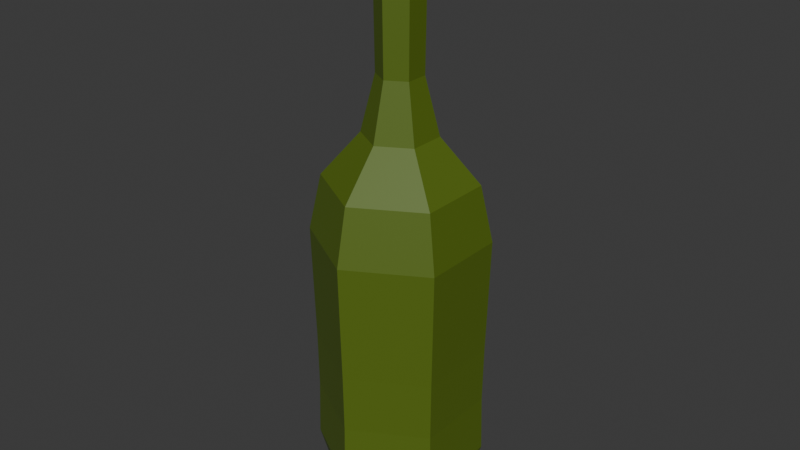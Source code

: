 # Source: bottle.blend  (saved by Blender 4.4.32; exported with 4.5.12 LTS)
import bpy
from mathutils import Matrix  # noqa: F401  (used for matrix-valued properties, if any)

bpy.ops.wm.read_factory_settings(use_empty=True)
scene = bpy.context.scene
scene.name = 'Scene'

# ---- collections
col_collection = bpy.data.collections.new('Collection'); scene.collection.children.link(col_collection)

# ---- materials (node trees are filled in below, after node groups)
mat_material_1 = bpy.data.materials.new('Material_1')
mat_material_0 = bpy.data.materials.new('Material_0')
mat_material_0.surface_render_method = 'BLENDED'
mat_material_0.blend_method = 'BLEND'
mat_material_2 = bpy.data.materials.new('Material_2')

# ---- material node trees
mat_material_1.use_nodes = True; mat_material_1.node_tree.nodes.clear()
_N = mat_material_1.node_tree.nodes; _L = mat_material_1.node_tree.links
n0 = _N.new('ShaderNodeBsdfPrincipled'); n0.name = 'Principled BSDF'; n0.location = (10, 300)
n0.inputs[2].default_value = 0.5961
n1 = _N.new('ShaderNodeOutputMaterial'); n1.name = 'Material Output'; n1.location = (300, 300)
n2 = _N.new('ShaderNodeVertexColor'); n2.name = 'Color Attribute'; n2.location = (-450, -30)
_L.new(n0.outputs[0], n1.inputs[0])
_L.new(n2.outputs[0], n0.inputs[0])
n1.is_active_output = True
mat_material_0.use_nodes = True; mat_material_0.node_tree.nodes.clear()
_N = mat_material_0.node_tree.nodes; _L = mat_material_0.node_tree.links
n0 = _N.new('ShaderNodeBsdfPrincipled'); n0.name = 'Principled BSDF'; n0.location = (10, 300)
n0.inputs[2].default_value = 0.5961
n1 = _N.new('ShaderNodeOutputMaterial'); n1.name = 'Material Output'; n1.location = (300, 300)
n2 = _N.new('ShaderNodeVertexColor'); n2.name = 'Color Attribute'; n2.location = (-450, -30)
_L.new(n0.outputs[0], n1.inputs[0])
_L.new(n2.outputs[0], n0.inputs[0])
_L.new(n2.outputs[1], n0.inputs[4])
n1.is_active_output = True
mat_material_2.use_nodes = True; mat_material_2.node_tree.nodes.clear()
_N = mat_material_2.node_tree.nodes; _L = mat_material_2.node_tree.links
n0 = _N.new('ShaderNodeBsdfPrincipled'); n0.name = 'Principled BSDF'; n0.location = (10, 300)
n0.inputs[2].default_value = 0.5961
n1 = _N.new('ShaderNodeOutputMaterial'); n1.name = 'Material Output'; n1.location = (300, 300)
n2 = _N.new('ShaderNodeVertexColor'); n2.name = 'Color Attribute'; n2.location = (-450, -30)
_L.new(n0.outputs[0], n1.inputs[0])
_L.new(n2.outputs[0], n0.inputs[0])
n1.is_active_output = True

# ---- world
world_world = bpy.data.worlds.new('World'); scene.world = world_world
world_world.use_nodes = True; world_world.node_tree.nodes.clear()
_N = world_world.node_tree.nodes; _L = world_world.node_tree.links
n0 = _N.new('ShaderNodeOutputWorld'); n0.name = 'World Output'; n0.location = (300, 300)
n1 = _N.new('ShaderNodeBackground'); n1.name = 'Background'; n1.location = (10, 300)
n1.inputs[0].default_value = (0.05088, 0.05088, 0.05088, 1.0)
_L.new(n1.outputs[0], n0.inputs[0])
n0.is_active_output = True
world_world.color = (0.05088, 0.05088, 0.05088)
world_world.sun_shadow_jitter_overblur = 0.0

# ---- meshes
me_cylinder = bpy.data.meshes.new('Cylinder')
me_cylinder.from_pydata([(-0.001183, 0.1522, -0.2339), (0.1312, 0.05908, -0.2281), (0.1362, -0.09022, -0.2333), (-0.006201, -0.1606, -0.236), (-0.1417, -0.0761, -0.2278), (-0.1433, 0.06057, -0.2228), (-2.235e-08, 0.1788, -4.47e-08), (0.1548, 0.08939, -4.47e-08), (0.1548, -0.08939, -4.47e-08), (-2.235e-08, -0.1788, -4.47e-08), (-0.1548, -0.08939, -4.47e-08), (-0.1548, 0.08939, -4.47e-08), (-2.235e-08, 0.1788, 0.24), (0.1577, 0.09738, 0.2568), (0.1597, -0.07541, 0.2693), (-0.004451, -0.1836, 0.2361), (-0.1533, -0.1045, 0.2269), (-0.1576, 0.08831, 0.2395), (-0.001183, 0.1522, -0.2339), (-2.235e-08, 0.1788, -4.47e-08), (-2.235e-08, 0.1788, 0.24), (-0.009102, 0.09383, -0.227), (0.08206, 0.03218, -0.2243), (0.08719, -0.06528, -0.2288), (-0.01039, -0.1072, -0.2317), (-0.102, -0.05416, -0.2241), (-0.1032, 0.03589, -0.2187), (-0.01661, -0.009585, -0.2211), (-0.001183, 0.1522, -0.2339), (0.1312, 0.05908, -0.2281), (0.1362, -0.09022, -0.2333), (-0.006201, -0.1606, -0.236), (-0.1417, -0.0761, -0.2278), (-0.1433, 0.06057, -0.2228), (0.0002428, 0.1252, 0.2402), (0.1131, 0.07689, 0.2699), (0.1158, -0.04234, 0.283), (-0.003526, -0.1363, 0.2302), (-0.1078, -0.08852, 0.2119), (-0.1105, 0.05105, 0.2238), (0.006276, -0.006782, 0.2379), (-2.235e-08, 0.1788, 0.24), (0.1577, 0.09738, 0.2568), (0.1597, -0.07541, 0.2693), (-0.004451, -0.1836, 0.2361), (-0.1533, -0.1045, 0.2269), (-0.1576, 0.08831, 0.2395), (0.0, -0.0246, -0.2425), (-0.0213, -0.0123, -0.2425), (-0.0213, 0.0123, -0.2425), (0.0, 0.0246, -0.2425), (0.0213, 0.0123, -0.2425), (0.0213, -0.0123, -0.2425), (-7.999e-09, -0.1649, -0.2572), (-0.1428, -0.08245, -0.2572), (-0.1428, 0.08245, -0.2572), (0.0, 0.1649, -0.2572), (0.1428, 0.08245, -0.2572), (0.1428, -0.08245, -0.2572), (-7.999e-09, -0.2015, -0.1364), (-0.1745, -0.1008, -0.1364), (-0.1745, 0.1008, -0.1364), (0.0, 0.2015, -0.1364), (0.1745, 0.1008, -0.1364), (0.1745, -0.1008, -0.1364), (-7.999e-09, -0.198, 0.004944), (-0.1714, -0.09898, 0.004944), (-0.1714, 0.09898, 0.004944), (0.0, 0.198, 0.004944), (0.1714, 0.09898, 0.004944), (0.1714, -0.09898, 0.004944), (-7.999e-09, -0.1998, 0.1463), (-0.173, -0.09988, 0.1463), (-0.173, 0.09988, 0.1463), (0.0, 0.1998, 0.1463), (0.173, 0.09988, 0.1463), (0.173, -0.09988, 0.1463), (-7.999e-09, -0.2037, 0.2876), (-0.1764, -0.1018, 0.2876), (-0.1764, 0.1018, 0.2876), (0.0, 0.2037, 0.2876), (0.1764, 0.1018, 0.2876), (0.1764, -0.1018, 0.2876), (-7.999e-09, -0.2075, 0.429), (-0.1797, -0.1038, 0.429), (-0.1797, 0.1038, 0.429), (0.0, 0.2075, 0.429), (0.1797, 0.1038, 0.429), (0.1797, -0.1038, 0.429), (-7.999e-09, -0.1782, 0.5652), (-0.1543, -0.0891, 0.5652), (-0.1543, 0.0891, 0.5652), (0.0, 0.1782, 0.5652), (0.1543, 0.0891, 0.5652), (0.1543, -0.0891, 0.5652), (0.0, -0.08675, 0.6725), (-0.07513, -0.04338, 0.6725), (-0.07513, 0.04338, 0.6725), (0.0, 0.08675, 0.6725), (0.07513, 0.04338, 0.6725), (0.07513, -0.04338, 0.6725), (0.0, -0.0533, 0.8075), (-0.04616, -0.02665, 0.8075), (-0.04616, 0.02665, 0.8075), (0.0, 0.0533, 0.8075), (0.04616, 0.02665, 0.8075), (0.04616, -0.02665, 0.8075), (0.0, -0.05495, 0.9489), (-0.04759, -0.02748, 0.9489), (-0.04759, 0.02748, 0.9489), (0.0, 0.05495, 0.9489), (0.04759, 0.02748, 0.9489), (0.04759, -0.02748, 0.9489), (0.0, -0.05624, 1.09), (-0.0487, -0.02812, 1.09), (-0.0487, 0.02812, 1.09), (0.0, 0.05624, 1.09), (0.0487, 0.02812, 1.09), (0.0487, -0.02812, 1.09), (0.0, -0.08453, 1.127), (-0.07321, -0.04227, 1.127), (-0.07321, 0.04227, 1.127), (0.0, 0.08453, 1.127), (0.07321, 0.04227, 1.127), (0.07321, -0.04227, 1.127), (0.0, -0.0246, -0.2425), (-7.999e-09, -0.1649, -0.2572), (-7.999e-09, -0.2015, -0.1364), (-7.999e-09, -0.198, 0.004944), (-7.999e-09, -0.1998, 0.1463), (-7.999e-09, -0.2037, 0.2876), (-7.999e-09, -0.2075, 0.429), (-7.999e-09, -0.1782, 0.5652), (0.0, -0.08675, 0.6725), (0.0, -0.0533, 0.8075), (0.0, -0.05495, 0.9489), (0.0, -0.05624, 1.09), (0.0, -0.08453, 1.127), (0.0, -0.01722, -0.2425), (-0.01491, -0.00861, -0.2425), (-0.01491, 0.00861, -0.2425), (0.0, 0.01722, -0.2425), (0.01491, 0.00861, -0.2425), (0.01491, -0.00861, -0.2425), (0.0, -5.541e-09, -0.2425), (0.0, -0.0246, -0.2425), (-0.0213, -0.0123, -0.2425), (-0.0213, 0.0123, -0.2425), (0.0, 0.0246, -0.2425), (0.0213, 0.0123, -0.2425), (0.0213, -0.0123, -0.2425), (0.0, -0.05917, 1.127), (-0.05125, -0.02959, 1.127), (-0.05125, 0.02959, 1.127), (0.0, 0.05917, 1.127), (0.05125, 0.02959, 1.127), (0.05125, -0.02959, 1.127), (0.0, 1.246e-08, 1.127), (0.0, -0.08453, 1.127), (-0.07321, -0.04227, 1.127), (-0.07321, 0.04227, 1.127), (0.0, 0.08453, 1.127), (0.07321, 0.04227, 1.127), (0.07321, -0.04227, 1.127), (0.001757, 0.02579, 1.066), (0.02409, 0.01289, 1.066), (0.02409, -0.01289, 1.066), (0.001757, -0.02579, 1.066), (-0.02058, -0.01289, 1.066), (-0.02058, 0.01289, 1.066), (0.001757, 0.03631, 1.115), (0.0332, 0.01816, 1.115), (0.0332, -0.01816, 1.115), (0.001757, -0.03631, 1.115), (-0.02969, -0.01816, 1.115), (-0.02969, 0.01816, 1.115), (0.001757, 0.04683, 1.165), (0.04232, 0.02342, 1.165), (0.04232, -0.02342, 1.165), (0.001757, -0.04683, 1.165), (-0.0388, -0.02342, 1.165), (-0.0388, 0.02342, 1.165), (0.001757, 0.02579, 1.066), (0.001757, 0.03631, 1.115), (0.001757, 0.04683, 1.165), (0.001757, 0.01805, 1.066), (0.01739, 0.009026, 1.066), (0.01739, -0.009026, 1.066), (0.001757, -0.01805, 1.066), (-0.01388, -0.009026, 1.066), (-0.01388, 0.009026, 1.066), (0.001757, 0.0, 1.066), (0.001757, 0.02579, 1.066), (0.02409, 0.01289, 1.066), (0.02409, -0.01289, 1.066), (0.001757, -0.02579, 1.066), (-0.02058, -0.01289, 1.066), (-0.02058, 0.01289, 1.066), (0.001757, 0.03278, 1.165), (0.03015, 0.01639, 1.165), (0.03015, -0.01639, 1.165), (0.001757, -0.03278, 1.165), (-0.02663, -0.01639, 1.165), (-0.02663, 0.01639, 1.165), (0.001757, 0.0, 1.165), (0.001757, 0.04683, 1.165), (0.04232, 0.02342, 1.165), (0.04232, -0.02342, 1.165), (0.001757, -0.04683, 1.165), (-0.0388, -0.02342, 1.165), (-0.0388, 0.02342, 1.165)], [], [(0, 6, 7), (0, 7, 1), (1, 7, 8), (1, 8, 2), (2, 8, 9), (2, 9, 3), (3, 9, 10), (3, 10, 4), (4, 10, 11), (4, 11, 5), (5, 11, 19), (5, 19, 18), (6, 12, 13), (6, 13, 7), (7, 13, 14), (7, 14, 8), (8, 14, 15), (8, 15, 9), (9, 15, 16), (9, 16, 10), (10, 16, 17), (10, 17, 11), (11, 17, 20), (11, 20, 19), (22, 21, 28), (22, 28, 29), (23, 22, 29), (23, 29, 30), (24, 23, 30), (24, 30, 31), (25, 24, 31), (25, 31, 32), (26, 25, 32), (26, 32, 33), (21, 26, 33), (21, 33, 28), (22, 23, 27), (22, 27, 21), (24, 25, 27), (24, 27, 23), (26, 21, 27), (26, 27, 25), (41, 34, 35), (41, 35, 42), (42, 35, 36), (42, 36, 43), (43, 36, 37), (43, 37, 44), (44, 37, 38), (44, 38, 45), (45, 38, 39), (45, 39, 46), (46, 39, 34), (46, 34, 41), (40, 36, 35), (40, 35, 34), (37, 36, 40), (37, 40, 38), (40, 34, 39), (40, 39, 38), (47, 53, 54), (47, 54, 48), (48, 54, 55), (48, 55, 49), (49, 55, 56), (49, 56, 50), (50, 56, 57), (50, 57, 51), (51, 57, 58), (51, 58, 52), (52, 58, 126), (52, 126, 125), (53, 59, 60), (53, 60, 54), (54, 60, 61), (54, 61, 55), (55, 61, 62), (55, 62, 56), (56, 62, 63), (56, 63, 57), (57, 63, 64), (57, 64, 58), (58, 64, 127), (58, 127, 126), (59, 65, 66), (59, 66, 60), (60, 66, 67), (60, 67, 61), (61, 67, 68), (61, 68, 62), (62, 68, 69), (62, 69, 63), (63, 69, 70), (63, 70, 64), (64, 70, 128), (64, 128, 127), (65, 71, 72), (65, 72, 66), (66, 72, 73), (66, 73, 67), (67, 73, 74), (67, 74, 68), (68, 74, 75), (68, 75, 69), (69, 75, 76), (69, 76, 70), (70, 76, 129), (70, 129, 128), (71, 77, 78), (71, 78, 72), (72, 78, 79), (72, 79, 73), (73, 79, 80), (73, 80, 74), (74, 80, 81), (74, 81, 75), (75, 81, 82), (75, 82, 76), (76, 82, 130), (76, 130, 129), (77, 83, 84), (77, 84, 78), (78, 84, 85), (78, 85, 79), (79, 85, 86), (79, 86, 80), (80, 86, 87), (80, 87, 81), (81, 87, 88), (81, 88, 82), (82, 88, 131), (82, 131, 130), (83, 89, 90), (83, 90, 84), (84, 90, 91), (84, 91, 85), (85, 91, 92), (85, 92, 86), (86, 92, 93), (86, 93, 87), (87, 93, 94), (87, 94, 88), (88, 94, 132), (88, 132, 131), (89, 95, 96), (89, 96, 90), (90, 96, 97), (90, 97, 91), (91, 97, 98), (91, 98, 92), (92, 98, 99), (92, 99, 93), (93, 99, 100), (93, 100, 94), (94, 100, 133), (94, 133, 132), (95, 101, 102), (95, 102, 96), (96, 102, 103), (96, 103, 97), (97, 103, 104), (97, 104, 98), (98, 104, 105), (98, 105, 99), (99, 105, 106), (99, 106, 100), (100, 106, 134), (100, 134, 133), (101, 107, 108), (101, 108, 102), (102, 108, 109), (102, 109, 103), (103, 109, 110), (103, 110, 104), (104, 110, 111), (104, 111, 105), (105, 111, 112), (105, 112, 106), (106, 112, 135), (106, 135, 134), (107, 113, 114), (107, 114, 108), (108, 114, 115), (108, 115, 109), (109, 115, 116), (109, 116, 110), (110, 116, 117), (110, 117, 111), (111, 117, 118), (111, 118, 112), (112, 118, 136), (112, 136, 135), (113, 119, 120), (113, 120, 114), (114, 120, 121), (114, 121, 115), (115, 121, 122), (115, 122, 116), (116, 122, 123), (116, 123, 117), (117, 123, 124), (117, 124, 118), (118, 124, 137), (118, 137, 136), (139, 138, 145), (139, 145, 146), (140, 139, 146), (140, 146, 147), (141, 140, 147), (141, 147, 148), (142, 141, 148), (142, 148, 149), (143, 142, 149), (143, 149, 150), (138, 143, 150), (138, 150, 145), (139, 140, 144), (139, 144, 138), (141, 142, 144), (141, 144, 140), (143, 138, 144), (143, 144, 142), (158, 151, 152), (158, 152, 159), (159, 152, 153), (159, 153, 160), (160, 153, 154), (160, 154, 161), (161, 154, 155), (161, 155, 162), (162, 155, 156), (162, 156, 163), (163, 156, 151), (163, 151, 158), (157, 153, 152), (157, 152, 151), (154, 153, 157), (154, 157, 155), (157, 151, 156), (157, 156, 155), (164, 170, 171), (164, 171, 165), (165, 171, 172), (165, 172, 166), (166, 172, 173), (166, 173, 167), (167, 173, 174), (167, 174, 168), (168, 174, 175), (168, 175, 169), (169, 175, 183), (169, 183, 182), (170, 176, 177), (170, 177, 171), (171, 177, 178), (171, 178, 172), (172, 178, 179), (172, 179, 173), (173, 179, 180), (173, 180, 174), (174, 180, 181), (174, 181, 175), (175, 181, 184), (175, 184, 183), (186, 185, 192), (186, 192, 193), (187, 186, 193), (187, 193, 194), (188, 187, 194), (188, 194, 195), (189, 188, 195), (189, 195, 196), (190, 189, 196), (190, 196, 197), (185, 190, 197), (185, 197, 192), (186, 187, 191), (186, 191, 185), (188, 189, 191), (188, 191, 187), (190, 185, 191), (190, 191, 189), (205, 198, 199), (205, 199, 206), (206, 199, 200), (206, 200, 207), (207, 200, 201), (207, 201, 208), (208, 201, 202), (208, 202, 209), (209, 202, 203), (209, 203, 210), (210, 203, 198), (210, 198, 205), (204, 200, 199), (204, 199, 198), (201, 200, 204), (201, 204, 202), (204, 198, 203), (204, 203, 202)])
me_cylinder.polygons.foreach_set('material_index', [0, 0, 0, 0, 0, 0, 0, 0, 0, 0, 0, 0, 0, 0, 0, 0, 0, 0, 0, 0, 0, 0, 0, 0, 0, 0, 0, 0, 0, 0, 0, 0, 0, 0, 0, 0, 0, 0, 0, 0, 0, 0, 0, 0, 0, 0, 0, 0, 0, 0, 0, 0, 0, 0, 0, 0, 0, 0, 0, 0, 1, 1, 1, 1, 1, 1, 1, 1, 1, 1, 1, 1, 1, 1, 1, 1, 1, 1, 1, 1, 1, 1, 1, 1, 1, 1, 1, 1, 1, 1, 1, 1, 1, 1, 1, 1, 1, 1, 1, 1, 1, 1, 1, 1, 1, 1, 1, 1, 1, 1, 1, 1, 1, 1, 1, 1, 1, 1, 1, 1, 1, 1, 1, 1, 1, 1, 1, 1, 1, 1, 1, 1, 1, 1, 1, 1, 1, 1, 1, 1, 1, 1, 1, 1, 1, 1, 1, 1, 1, 1, 1, 1, 1, 1, 1, 1, 1, 1, 1, 1, 1, 1, 1, 1, 1, 1, 1, 1, 1, 1, 1, 1, 1, 1, 1, 1, 1, 1, 1, 1, 1, 1, 1, 1, 1, 1, 1, 1, 1, 1, 1, 1, 1, 1, 1, 1, 1, 1, 1, 1, 1, 1, 1, 1, 1, 1, 1, 1, 1, 1, 1, 1, 1, 1, 1, 1, 1, 1, 1, 1, 1, 1, 1, 1, 1, 1, 1, 1, 1, 1, 1, 1, 1, 1, 1, 1, 1, 1, 1, 1, 2, 2, 2, 2, 2, 2, 2, 2, 2, 2, 2, 2, 2, 2, 2, 2, 2, 2, 2, 2, 2, 2, 2, 2, 2, 2, 2, 2, 2, 2, 2, 2, 2, 2, 2, 2, 2, 2, 2, 2, 2, 2, 2, 2, 2, 2, 2, 2, 2, 2, 2, 2, 2, 2, 2, 2, 2, 2, 2, 2])
_uv = me_cylinder.uv_layers.new(name='UVMap')
_uv.uv.foreach_set('vector', [1.0, 0.5, 1.0, 0.75, 0.8333, 0.75, 1.0, 0.5, 0.8333, 0.75, 0.8333, 0.5, 0.8333, 0.5, 0.8333, 0.75, 0.6667, 0.75, 0.8333, 0.5, 0.6667, 0.75, 0.6667, 0.5, 0.6667, 0.5, 0.6667, 0.75, 0.5, 0.75, 0.6667, 0.5, 0.5, 0.75, 0.5, 0.5, 0.5, 0.5, 0.5, 0.75, 0.3333, 0.75, 0.5, 0.5, 0.3333, 0.75, 0.3333, 0.5, 0.3333, 0.5, 0.3333, 0.75, 0.1667, 0.75, 0.3333, 0.5, 0.1667, 0.75, 0.1667, 0.5, 0.1667, 0.5, 0.1667, 0.75, 0.0, 0.75, 0.1667, 0.5, 0.0, 0.75, 0.0, 0.5, 1.0, 0.75, 1.0, 1.0, 0.8333, 1.0, 1.0, 0.75, 0.8333, 1.0, 0.8333, 0.75, 0.8333, 0.75, 0.8333, 1.0, 0.6667, 1.0, 0.8333, 0.75, 0.6667, 1.0, 0.6667, 0.75, 0.6667, 0.75, 0.6667, 1.0, 0.5, 1.0, 0.6667, 0.75, 0.5, 1.0, 0.5, 0.75, 0.5, 0.75, 0.5, 1.0, 0.3333, 1.0, 0.5, 0.75, 0.3333, 1.0, 0.3333, 0.75, 0.3333, 0.75, 0.3333, 1.0, 0.1667, 1.0, 0.3333, 0.75, 0.1667, 1.0, 0.1667, 0.75, 0.1667, 0.75, 0.1667, 1.0, 0.0, 1.0, 0.1667, 0.75, 0.0, 1.0, 0.0, 0.75, 0.3985, 0.1643, 0.25, 0.0785, 0.25, 0.005, 0.3985, 0.1643, 0.25, 0.005, 0.4622, 0.1275, 0.3985, 0.3357, 0.3985, 0.1643, 0.4622, 0.1275, 0.3985, 0.3357, 0.4622, 0.1275, 0.4622, 0.3725, 0.25, 0.4215, 0.3985, 0.3357, 0.4622, 0.3725, 0.25, 0.4215, 0.4622, 0.3725, 0.25, 0.495, 0.1015, 0.3357, 0.25, 0.4215, 0.25, 0.495, 0.1015, 0.3357, 0.25, 0.495, 0.03782, 0.3725, 0.1015, 0.1643, 0.1015, 0.3357, 0.03782, 0.3725, 0.1015, 0.1643, 0.03782, 0.3725, 0.03782, 0.1275, 0.25, 0.0785, 0.1015, 0.1643, 0.03782, 0.1275, 0.25, 0.0785, 0.03782, 0.1275, 0.25, 0.005, 0.3985, 0.1643, 0.3985, 0.3357, 0.25, 0.25, 0.3985, 0.1643, 0.25, 0.25, 0.25, 0.0785, 0.25, 0.4215, 0.1015, 0.3357, 0.25, 0.25, 0.25, 0.4215, 0.25, 0.25, 0.3985, 0.3357, 0.1015, 0.1643, 0.25, 0.0785, 0.25, 0.25, 0.1015, 0.1643, 0.25, 0.25, 0.1015, 0.3357, 0.75, 0.495, 0.75, 0.4215, 0.8985, 0.3357, 0.75, 0.495, 0.8985, 0.3357, 0.9622, 0.3725, 0.9622, 0.3725, 0.8985, 0.3357, 0.8985, 0.1643, 0.9622, 0.3725, 0.8985, 0.1643, 0.9622, 0.1275, 0.9622, 0.1275, 0.8985, 0.1643, 0.75, 0.0785, 0.9622, 0.1275, 0.75, 0.0785, 0.75, 0.005, 0.75, 0.005, 0.75, 0.0785, 0.6015, 0.1643, 0.75, 0.005, 0.6015, 0.1643, 0.5378, 0.1275, 0.5378, 0.1275, 0.6015, 0.1643, 0.6015, 0.3357, 0.5378, 0.1275, 0.6015, 0.3357, 0.5378, 0.3725, 0.5378, 0.3725, 0.6015, 0.3357, 0.75, 0.4215, 0.5378, 0.3725, 0.75, 0.4215, 0.75, 0.495, 0.75, 0.25, 0.8985, 0.1643, 0.8985, 0.3357, 0.75, 0.25, 0.8985, 0.3357, 0.75, 0.4215, 0.75, 0.0785, 0.8985, 0.1643, 0.75, 0.25, 0.75, 0.0785, 0.75, 0.25, 0.6015, 0.1643, 0.75, 0.25, 0.75, 0.4215, 0.6015, 0.3357, 0.75, 0.25, 0.6015, 0.3357, 0.6015, 0.1643, 1.0, 0.5, 1.0, 0.5417, 0.8333, 0.5417, 1.0, 0.5, 0.8333, 0.5417, 0.8333, 0.5, 0.8333, 0.5, 0.8333, 0.5417, 0.6667, 0.5417, 0.8333, 0.5, 0.6667, 0.5417, 0.6667, 0.5, 0.6667, 0.5, 0.6667, 0.5417, 0.5, 0.5417, 0.6667, 0.5, 0.5, 0.5417, 0.5, 0.5, 0.5, 0.5, 0.5, 0.5417, 0.3333, 0.5417, 0.5, 0.5, 0.3333, 0.5417, 0.3333, 0.5, 0.3333, 0.5, 0.3333, 0.5417, 0.1667, 0.5417, 0.3333, 0.5, 0.1667, 0.5417, 0.1667, 0.5, 0.1667, 0.5, 0.1667, 0.5417, 0.0, 0.5417, 0.1667, 0.5, 0.0, 0.5417, 0.0, 0.5, 1.0, 0.5417, 1.0, 0.5833, 0.8333, 0.5833, 1.0, 0.5417, 0.8333, 0.5833, 0.8333, 0.5417, 0.8333, 0.5417, 0.8333, 0.5833, 0.6667, 0.5833, 0.8333, 0.5417, 0.6667, 0.5833, 0.6667, 0.5417, 0.6667, 0.5417, 0.6667, 0.5833, 0.5, 0.5833, 0.6667, 0.5417, 0.5, 0.5833, 0.5, 0.5417, 0.5, 0.5417, 0.5, 0.5833, 0.3333, 0.5833, 0.5, 0.5417, 0.3333, 0.5833, 0.3333, 0.5417, 0.3333, 0.5417, 0.3333, 0.5833, 0.1667, 0.5833, 0.3333, 0.5417, 0.1667, 0.5833, 0.1667, 0.5417, 0.1667, 0.5417, 0.1667, 0.5833, 0.0, 0.5833, 0.1667, 0.5417, 0.0, 0.5833, 0.0, 0.5417, 1.0, 0.5833, 1.0, 0.625, 0.8333, 0.625, 1.0, 0.5833, 0.8333, 0.625, 0.8333, 0.5833, 0.8333, 0.5833, 0.8333, 0.625, 0.6667, 0.625, 0.8333, 0.5833, 0.6667, 0.625, 0.6667, 0.5833, 0.6667, 0.5833, 0.6667, 0.625, 0.5, 0.625, 0.6667, 0.5833, 0.5, 0.625, 0.5, 0.5833, 0.5, 0.5833, 0.5, 0.625, 0.3333, 0.625, 0.5, 0.5833, 0.3333, 0.625, 0.3333, 0.5833, 0.3333, 0.5833, 0.3333, 0.625, 0.1667, 0.625, 0.3333, 0.5833, 0.1667, 0.625, 0.1667, 0.5833, 0.1667, 0.5833, 0.1667, 0.625, 0.0, 0.625, 0.1667, 0.5833, 0.0, 0.625, 0.0, 0.5833, 1.0, 0.625, 1.0, 0.6667, 0.8333, 0.6667, 1.0, 0.625, 0.8333, 0.6667, 0.8333, 0.625, 0.8333, 0.625, 0.8333, 0.6667, 0.6667, 0.6667, 0.8333, 0.625, 0.6667, 0.6667, 0.6667, 0.625, 0.6667, 0.625, 0.6667, 0.6667, 0.5, 0.6667, 0.6667, 0.625, 0.5, 0.6667, 0.5, 0.625, 0.5, 0.625, 0.5, 0.6667, 0.3333, 0.6667, 0.5, 0.625, 0.3333, 0.6667, 0.3333, 0.625, 0.3333, 0.625, 0.3333, 0.6667, 0.1667, 0.6667, 0.3333, 0.625, 0.1667, 0.6667, 0.1667, 0.625, 0.1667, 0.625, 0.1667, 0.6667, 0.0, 0.6667, 0.1667, 0.625, 0.0, 0.6667, 0.0, 0.625, 1.0, 0.6667, 1.0, 0.7083, 0.8333, 0.7083, 1.0, 0.6667, 0.8333, 0.7083, 0.8333, 0.6667, 0.8333, 0.6667, 0.8333, 0.7083, 0.6667, 0.7083, 0.8333, 0.6667, 0.6667, 0.7083, 0.6667, 0.6667, 0.6667, 0.6667, 0.6667, 0.7083, 0.5, 0.7083, 0.6667, 0.6667, 0.5, 0.7083, 0.5, 0.6667, 0.5, 0.6667, 0.5, 0.7083, 0.3333, 0.7083, 0.5, 0.6667, 0.3333, 0.7083, 0.3333, 0.6667, 0.3333, 0.6667, 0.3333, 0.7083, 0.1667, 0.7083, 0.3333, 0.6667, 0.1667, 0.7083, 0.1667, 0.6667, 0.1667, 0.6667, 0.1667, 0.7083, 0.0, 0.7083, 0.1667, 0.6667, 0.0, 0.7083, 0.0, 0.6667, 1.0, 0.7083, 1.0, 0.75, 0.8333, 0.75, 1.0, 0.7083, 0.8333, 0.75, 0.8333, 0.7083, 0.8333, 0.7083, 0.8333, 0.75, 0.6667, 0.75, 0.8333, 0.7083, 0.6667, 0.75, 0.6667, 0.7083, 0.6667, 0.7083, 0.6667, 0.75, 0.5, 0.75, 0.6667, 0.7083, 0.5, 0.75, 0.5, 0.7083, 0.5, 0.7083, 0.5, 0.75, 0.3333, 0.75, 0.5, 0.7083, 0.3333, 0.75, 0.3333, 0.7083, 0.3333, 0.7083, 0.3333, 0.75, 0.1667, 0.75, 0.3333, 0.7083, 0.1667, 0.75, 0.1667, 0.7083, 0.1667, 0.7083, 0.1667, 0.75, 0.0, 0.75, 0.1667, 0.7083, 0.0, 0.75, 0.0, 0.7083, 1.0, 0.75, 1.0, 0.7917, 0.8333, 0.7917, 1.0, 0.75, 0.8333, 0.7917, 0.8333, 0.75, 0.8333, 0.75, 0.8333, 0.7917, 0.6667, 0.7917, 0.8333, 0.75, 0.6667, 0.7917, 0.6667, 0.75, 0.6667, 0.75, 0.6667, 0.7917, 0.5, 0.7917, 0.6667, 0.75, 0.5, 0.7917, 0.5, 0.75, 0.5, 0.75, 0.5, 0.7917, 0.3333, 0.7917, 0.5, 0.75, 0.3333, 0.7917, 0.3333, 0.75, 0.3333, 0.75, 0.3333, 0.7917, 0.1667, 0.7917, 0.3333, 0.75, 0.1667, 0.7917, 0.1667, 0.75, 0.1667, 0.75, 0.1667, 0.7917, 0.0, 0.7917, 0.1667, 0.75, 0.0, 0.7917, 0.0, 0.75, 1.0, 0.7917, 1.0, 0.8333, 0.8333, 0.8333, 1.0, 0.7917, 0.8333, 0.8333, 0.8333, 0.7917, 0.8333, 0.7917, 0.8333, 0.8333, 0.6667, 0.8333, 0.8333, 0.7917, 0.6667, 0.8333, 0.6667, 0.7917, 0.6667, 0.7917, 0.6667, 0.8333, 0.5, 0.8333, 0.6667, 0.7917, 0.5, 0.8333, 0.5, 0.7917, 0.5, 0.7917, 0.5, 0.8333, 0.3333, 0.8333, 0.5, 0.7917, 0.3333, 0.8333, 0.3333, 0.7917, 0.3333, 0.7917, 0.3333, 0.8333, 0.1667, 0.8333, 0.3333, 0.7917, 0.1667, 0.8333, 0.1667, 0.7917, 0.1667, 0.7917, 0.1667, 0.8333, 0.0, 0.8333, 0.1667, 0.7917, 0.0, 0.8333, 0.0, 0.7917, 1.0, 0.8333, 1.0, 0.875, 0.8333, 0.875, 1.0, 0.8333, 0.8333, 0.875, 0.8333, 0.8333, 0.8333, 0.8333, 0.8333, 0.875, 0.6667, 0.875, 0.8333, 0.8333, 0.6667, 0.875, 0.6667, 0.8333, 0.6667, 0.8333, 0.6667, 0.875, 0.5, 0.875, 0.6667, 0.8333, 0.5, 0.875, 0.5, 0.8333, 0.5, 0.8333, 0.5, 0.875, 0.3333, 0.875, 0.5, 0.8333, 0.3333, 0.875, 0.3333, 0.8333, 0.3333, 0.8333, 0.3333, 0.875, 0.1667, 0.875, 0.3333, 0.8333, 0.1667, 0.875, 0.1667, 0.8333, 0.1667, 0.8333, 0.1667, 0.875, 0.0, 0.875, 0.1667, 0.8333, 0.0, 0.875, 0.0, 0.8333, 1.0, 0.875, 1.0, 0.9167, 0.8333, 0.9167, 1.0, 0.875, 0.8333, 0.9167, 0.8333, 0.875, 0.8333, 0.875, 0.8333, 0.9167, 0.6667, 0.9167, 0.8333, 0.875, 0.6667, 0.9167, 0.6667, 0.875, 0.6667, 0.875, 0.6667, 0.9167, 0.5, 0.9167, 0.6667, 0.875, 0.5, 0.9167, 0.5, 0.875, 0.5, 0.875, 0.5, 0.9167, 0.3333, 0.9167, 0.5, 0.875, 0.3333, 0.9167, 0.3333, 0.875, 0.3333, 0.875, 0.3333, 0.9167, 0.1667, 0.9167, 0.3333, 0.875, 0.1667, 0.9167, 0.1667, 0.875, 0.1667, 0.875, 0.1667, 0.9167, 0.0, 0.9167, 0.1667, 0.875, 0.0, 0.9167, 0.0, 0.875, 1.0, 0.9167, 1.0, 0.9583, 0.8333, 0.9583, 1.0, 0.9167, 0.8333, 0.9583, 0.8333, 0.9167, 0.8333, 0.9167, 0.8333, 0.9583, 0.6667, 0.9583, 0.8333, 0.9167, 0.6667, 0.9583, 0.6667, 0.9167, 0.6667, 0.9167, 0.6667, 0.9583, 0.5, 0.9583, 0.6667, 0.9167, 0.5, 0.9583, 0.5, 0.9167, 0.5, 0.9167, 0.5, 0.9583, 0.3333, 0.9583, 0.5, 0.9167, 0.3333, 0.9583, 0.3333, 0.9167, 0.3333, 0.9167, 0.3333, 0.9583, 0.1667, 0.9583, 0.3333, 0.9167, 0.1667, 0.9583, 0.1667, 0.9167, 0.1667, 0.9167, 0.1667, 0.9583, 0.0, 0.9583, 0.1667, 0.9167, 0.0, 0.9583, 0.0, 0.9167, 1.0, 0.9583, 1.0, 1.0, 0.8333, 1.0, 1.0, 0.9583, 0.8333, 1.0, 0.8333, 0.9583, 0.8333, 0.9583, 0.8333, 1.0, 0.6667, 1.0, 0.8333, 0.9583, 0.6667, 1.0, 0.6667, 0.9583, 0.6667, 0.9583, 0.6667, 1.0, 0.5, 1.0, 0.6667, 0.9583, 0.5, 1.0, 0.5, 0.9583, 0.5, 0.9583, 0.5, 1.0, 0.3333, 1.0, 0.5, 0.9583, 0.3333, 1.0, 0.3333, 0.9583, 0.3333, 0.9583, 0.3333, 1.0, 0.1667, 1.0, 0.3333, 0.9583, 0.1667, 1.0, 0.1667, 0.9583, 0.1667, 0.9583, 0.1667, 1.0, 0.0, 1.0, 0.1667, 0.9583, 0.0, 1.0, 0.0, 0.9583, 0.3985, 0.1643, 0.25, 0.0785, 0.25, 0.005, 0.3985, 0.1643, 0.25, 0.005, 0.4622, 0.1275, 0.3985, 0.3357, 0.3985, 0.1643, 0.4622, 0.1275, 0.3985, 0.3357, 0.4622, 0.1275, 0.4622, 0.3725, 0.25, 0.4215, 0.3985, 0.3357, 0.4622, 0.3725, 0.25, 0.4215, 0.4622, 0.3725, 0.25, 0.495, 0.1015, 0.3357, 0.25, 0.4215, 0.25, 0.495, 0.1015, 0.3357, 0.25, 0.495, 0.03782, 0.3725, 0.1015, 0.1643, 0.1015, 0.3357, 0.03782, 0.3725, 0.1015, 0.1643, 0.03782, 0.3725, 0.03782, 0.1275, 0.25, 0.0785, 0.1015, 0.1643, 0.03782, 0.1275, 0.25, 0.0785, 0.03782, 0.1275, 0.25, 0.005, 0.3985, 0.1643, 0.3985, 0.3357, 0.25, 0.25, 0.3985, 0.1643, 0.25, 0.25, 0.25, 0.0785, 0.25, 0.4215, 0.1015, 0.3357, 0.25, 0.25, 0.25, 0.4215, 0.25, 0.25, 0.3985, 0.3357, 0.1015, 0.1643, 0.25, 0.0785, 0.25, 0.25, 0.1015, 0.1643, 0.25, 0.25, 0.1015, 0.3357, 0.75, 0.495, 0.75, 0.4215, 0.8985, 0.3357, 0.75, 0.495, 0.8985, 0.3357, 0.9622, 0.3725, 0.9622, 0.3725, 0.8985, 0.3357, 0.8985, 0.1643, 0.9622, 0.3725, 0.8985, 0.1643, 0.9622, 0.1275, 0.9622, 0.1275, 0.8985, 0.1643, 0.75, 0.0785, 0.9622, 0.1275, 0.75, 0.0785, 0.75, 0.005, 0.75, 0.005, 0.75, 0.0785, 0.6015, 0.1643, 0.75, 0.005, 0.6015, 0.1643, 0.5378, 0.1275, 0.5378, 0.1275, 0.6015, 0.1643, 0.6015, 0.3357, 0.5378, 0.1275, 0.6015, 0.3357, 0.5378, 0.3725, 0.5378, 0.3725, 0.6015, 0.3357, 0.75, 0.4215, 0.5378, 0.3725, 0.75, 0.4215, 0.75, 0.495, 0.75, 0.25, 0.8985, 0.1643, 0.8985, 0.3357, 0.75, 0.25, 0.8985, 0.3357, 0.75, 0.4215, 0.75, 0.0785, 0.8985, 0.1643, 0.75, 0.25, 0.75, 0.0785, 0.75, 0.25, 0.6015, 0.1643, 0.75, 0.25, 0.75, 0.4215, 0.6015, 0.3357, 0.75, 0.25, 0.6015, 0.3357, 0.6015, 0.1643, 1.0, 0.5, 1.0, 0.75, 0.8333, 0.75, 1.0, 0.5, 0.8333, 0.75, 0.8333, 0.5, 0.8333, 0.5, 0.8333, 0.75, 0.6667, 0.75, 0.8333, 0.5, 0.6667, 0.75, 0.6667, 0.5, 0.6667, 0.5, 0.6667, 0.75, 0.5, 0.75, 0.6667, 0.5, 0.5, 0.75, 0.5, 0.5, 0.5, 0.5, 0.5, 0.75, 0.3333, 0.75, 0.5, 0.5, 0.3333, 0.75, 0.3333, 0.5, 0.3333, 0.5, 0.3333, 0.75, 0.1667, 0.75, 0.3333, 0.5, 0.1667, 0.75, 0.1667, 0.5, 0.1667, 0.5, 0.1667, 0.75, 0.0, 0.75, 0.1667, 0.5, 0.0, 0.75, 0.0, 0.5, 1.0, 0.75, 1.0, 1.0, 0.8333, 1.0, 1.0, 0.75, 0.8333, 1.0, 0.8333, 0.75, 0.8333, 0.75, 0.8333, 1.0, 0.6667, 1.0, 0.8333, 0.75, 0.6667, 1.0, 0.6667, 0.75, 0.6667, 0.75, 0.6667, 1.0, 0.5, 1.0, 0.6667, 0.75, 0.5, 1.0, 0.5, 0.75, 0.5, 0.75, 0.5, 1.0, 0.3333, 1.0, 0.5, 0.75, 0.3333, 1.0, 0.3333, 0.75, 0.3333, 0.75, 0.3333, 1.0, 0.1667, 1.0, 0.3333, 0.75, 0.1667, 1.0, 0.1667, 0.75, 0.1667, 0.75, 0.1667, 1.0, 0.0, 1.0, 0.1667, 0.75, 0.0, 1.0, 0.0, 0.75, 0.3985, 0.1643, 0.25, 0.0785, 0.25, 0.005, 0.3985, 0.1643, 0.25, 0.005, 0.4622, 0.1275, 0.3985, 0.3357, 0.3985, 0.1643, 0.4622, 0.1275, 0.3985, 0.3357, 0.4622, 0.1275, 0.4622, 0.3725, 0.25, 0.4215, 0.3985, 0.3357, 0.4622, 0.3725, 0.25, 0.4215, 0.4622, 0.3725, 0.25, 0.495, 0.1015, 0.3357, 0.25, 0.4215, 0.25, 0.495, 0.1015, 0.3357, 0.25, 0.495, 0.03782, 0.3725, 0.1015, 0.1643, 0.1015, 0.3357, 0.03782, 0.3725, 0.1015, 0.1643, 0.03782, 0.3725, 0.03782, 0.1275, 0.25, 0.0785, 0.1015, 0.1643, 0.03782, 0.1275, 0.25, 0.0785, 0.03782, 0.1275, 0.25, 0.005, 0.3985, 0.1643, 0.3985, 0.3357, 0.25, 0.25, 0.3985, 0.1643, 0.25, 0.25, 0.25, 0.0785, 0.25, 0.4215, 0.1015, 0.3357, 0.25, 0.25, 0.25, 0.4215, 0.25, 0.25, 0.3985, 0.3357, 0.1015, 0.1643, 0.25, 0.0785, 0.25, 0.25, 0.1015, 0.1643, 0.25, 0.25, 0.1015, 0.3357, 0.75, 0.495, 0.75, 0.4215, 0.8985, 0.3357, 0.75, 0.495, 0.8985, 0.3357, 0.9622, 0.3725, 0.9622, 0.3725, 0.8985, 0.3357, 0.8985, 0.1643, 0.9622, 0.3725, 0.8985, 0.1643, 0.9622, 0.1275, 0.9622, 0.1275, 0.8985, 0.1643, 0.75, 0.0785, 0.9622, 0.1275, 0.75, 0.0785, 0.75, 0.005, 0.75, 0.005, 0.75, 0.0785, 0.6015, 0.1643, 0.75, 0.005, 0.6015, 0.1643, 0.5378, 0.1275, 0.5378, 0.1275, 0.6015, 0.1643, 0.6015, 0.3357, 0.5378, 0.1275, 0.6015, 0.3357, 0.5378, 0.3725, 0.5378, 0.3725, 0.6015, 0.3357, 0.75, 0.4215, 0.5378, 0.3725, 0.75, 0.4215, 0.75, 0.495, 0.75, 0.25, 0.8985, 0.1643, 0.8985, 0.3357, 0.75, 0.25, 0.8985, 0.3357, 0.75, 0.4215, 0.75, 0.0785, 0.8985, 0.1643, 0.75, 0.25, 0.75, 0.0785, 0.75, 0.25, 0.6015, 0.1643, 0.75, 0.25, 0.75, 0.4215, 0.6015, 0.3357, 0.75, 0.25, 0.6015, 0.3357, 0.6015, 0.1643])
_ca = me_cylinder.color_attributes.new('Color', 'BYTE_COLOR', 'CORNER')
_ca.data.foreach_set('color', [0.1981, 0.1384, 0.08866, 1.0, 0.1981, 0.1384, 0.08866, 1.0, 0.1981, 0.1384, 0.08866, 1.0, 0.1981, 0.1384, 0.08866, 1.0, 0.1981, 0.1384, 0.08866, 1.0, 0.1981, 0.1384, 0.08866, 1.0, 0.1981, 0.1384, 0.08866, 1.0, 0.1981, 0.1384, 0.08866, 1.0, 0.1981, 0.1384, 0.08866, 1.0, 0.1981, 0.1384, 0.08866, 1.0, 0.1981, 0.1384, 0.08866, 1.0, 0.1981, 0.1384, 0.08866, 1.0, 0.1981, 0.1384, 0.08866, 1.0, 0.1981, 0.1384, 0.08866, 1.0, 0.1981, 0.1384, 0.08866, 1.0, 0.1981, 0.1384, 0.08866, 1.0, 0.1981, 0.1384, 0.08866, 1.0, 0.1981, 0.1384, 0.08866, 1.0, 0.1981, 0.1384, 0.08866, 1.0, 0.1981, 0.1384, 0.08866, 1.0, 0.1981, 0.1384, 0.08866, 1.0, 0.1981, 0.1384, 0.08866, 1.0, 0.1981, 0.1384, 0.08866, 1.0, 0.1981, 0.1384, 0.08866, 1.0, 0.1981, 0.1384, 0.08866, 1.0, 0.1981, 0.1384, 0.08866, 1.0, 0.1981, 0.1384, 0.08866, 1.0, 0.1981, 0.1384, 0.08866, 1.0, 0.1981, 0.1384, 0.08866, 1.0, 0.1981, 0.1384, 0.08866, 1.0, 0.1981, 0.1384, 0.08866, 1.0, 0.1981, 0.1384, 0.08866, 1.0, 0.1981, 0.1384, 0.08866, 1.0, 0.1981, 0.1384, 0.08866, 1.0, 0.1981, 0.1384, 0.08866, 1.0, 0.1981, 0.1384, 0.08866, 1.0, 0.1981, 0.1384, 0.08866, 1.0, 0.1981, 0.1384, 0.08866, 1.0, 0.1981, 0.1384, 0.08866, 1.0, 0.1981, 0.1384, 0.08866, 1.0, 0.1981, 0.1384, 0.08866, 1.0, 0.1981, 0.1384, 0.08866, 1.0, 0.1981, 0.1384, 0.08866, 1.0, 0.1981, 0.1384, 0.08866, 1.0, 0.1981, 0.1384, 0.08866, 1.0, 0.1981, 0.1384, 0.08866, 1.0, 0.1981, 0.1384, 0.08866, 1.0, 0.1981, 0.1384, 0.08866, 1.0, 0.1981, 0.1384, 0.08866, 1.0, 0.1981, 0.1384, 0.08866, 1.0, 0.1981, 0.1384, 0.08866, 1.0, 0.1981, 0.1384, 0.08866, 1.0, 0.1981, 0.1384, 0.08866, 1.0, 0.1981, 0.1384, 0.08866, 1.0, 0.1981, 0.1384, 0.08866, 1.0, 0.1981, 0.1384, 0.08866, 1.0, 0.1981, 0.1384, 0.08866, 1.0, 0.1981, 0.1384, 0.08866, 1.0, 0.1981, 0.1384, 0.08866, 1.0, 0.1981, 0.1384, 0.08866, 1.0, 0.1981, 0.1384, 0.08866, 1.0, 0.1981, 0.1384, 0.08866, 1.0, 0.1981, 0.1384, 0.08866, 1.0, 0.1981, 0.1384, 0.08866, 1.0, 0.1981, 0.1384, 0.08866, 1.0, 0.1981, 0.1384, 0.08866, 1.0, 0.1981, 0.1384, 0.08866, 1.0, 0.1981, 0.1384, 0.08866, 1.0, 0.1981, 0.1384, 0.08866, 1.0, 0.1981, 0.1384, 0.08866, 1.0, 0.1981, 0.1384, 0.08866, 1.0, 0.1981, 0.1384, 0.08866, 1.0, 0.1981, 0.1384, 0.08866, 1.0, 0.1981, 0.1384, 0.08866, 1.0, 0.1981, 0.1384, 0.08866, 1.0, 0.1981, 0.1384, 0.08866, 1.0, 0.1981, 0.1384, 0.08866, 1.0, 0.1981, 0.1384, 0.08866, 1.0, 0.1981, 0.1384, 0.08866, 1.0, 0.1981, 0.1384, 0.08866, 1.0, 0.1981, 0.1384, 0.08866, 1.0, 0.1981, 0.1384, 0.08866, 1.0, 0.1981, 0.1384, 0.08866, 1.0, 0.1981, 0.1384, 0.08866, 1.0, 0.1981, 0.1384, 0.08866, 1.0, 0.1981, 0.1384, 0.08866, 1.0, 0.1981, 0.1384, 0.08866, 1.0, 0.1981, 0.1384, 0.08866, 1.0, 0.1981, 0.1384, 0.08866, 1.0, 0.1981, 0.1384, 0.08866, 1.0, 0.1981, 0.1384, 0.08866, 1.0, 0.1981, 0.1384, 0.08866, 1.0, 0.1981, 0.1384, 0.08866, 1.0, 0.1981, 0.1384, 0.08866, 1.0, 0.1981, 0.1384, 0.08866, 1.0, 0.1981, 0.1384, 0.08866, 1.0, 0.1981, 0.1384, 0.08866, 1.0, 0.1981, 0.1384, 0.08866, 1.0, 0.1981, 0.1384, 0.08866, 1.0, 0.1981, 0.1384, 0.08866, 1.0, 0.1981, 0.1384, 0.08866, 1.0, 0.1981, 0.1384, 0.08866, 1.0, 0.1981, 0.1384, 0.08866, 1.0, 0.1981, 0.1384, 0.08866, 1.0, 0.1981, 0.1384, 0.08866, 1.0, 0.1981, 0.1384, 0.08866, 1.0, 0.1981, 0.1384, 0.08866, 1.0, 0.1981, 0.1384, 0.08866, 1.0, 0.1981, 0.1384, 0.08866, 1.0, 0.1981, 0.1384, 0.08866, 1.0, 0.1981, 0.1384, 0.08866, 1.0, 0.1981, 0.1384, 0.08866, 1.0, 0.1981, 0.1384, 0.08866, 1.0, 0.1981, 0.1384, 0.08866, 1.0, 0.1981, 0.1384, 0.08866, 1.0, 0.1981, 0.1384, 0.08866, 1.0, 0.1981, 0.1384, 0.08866, 1.0, 0.1981, 0.1384, 0.08866, 1.0, 0.1981, 0.1384, 0.08866, 1.0, 0.1981, 0.1384, 0.08866, 1.0, 0.1981, 0.1384, 0.08866, 1.0, 0.1981, 0.1384, 0.08866, 1.0, 0.1981, 0.1384, 0.08866, 1.0, 0.1981, 0.1384, 0.08866, 1.0, 0.1981, 0.1384, 0.08866, 1.0, 0.1981, 0.1384, 0.08866, 1.0, 0.1981, 0.1384, 0.08866, 1.0, 0.1981, 0.1384, 0.08866, 1.0, 0.1981, 0.1384, 0.08866, 1.0, 0.1981, 0.1384, 0.08866, 1.0, 0.1981, 0.1384, 0.08866, 1.0, 0.1981, 0.1384, 0.08866, 1.0, 0.1981, 0.1384, 0.08866, 1.0, 0.1981, 0.1384, 0.08866, 1.0, 0.1981, 0.1384, 0.08866, 1.0, 0.1981, 0.1384, 0.08866, 1.0, 0.1981, 0.1384, 0.08866, 1.0, 0.1981, 0.1384, 0.08866, 1.0, 0.1981, 0.1384, 0.08866, 1.0, 0.1981, 0.1384, 0.08866, 1.0, 0.1981, 0.1384, 0.08866, 1.0, 0.1981, 0.1384, 0.08866, 1.0, 0.1981, 0.1384, 0.08866, 1.0, 0.1981, 0.1384, 0.08866, 1.0, 0.1981, 0.1384, 0.08866, 1.0, 0.1981, 0.1384, 0.08866, 1.0, 0.1981, 0.1384, 0.08866, 1.0, 0.1981, 0.1384, 0.08866, 1.0, 0.1981, 0.1384, 0.08866, 1.0, 0.1981, 0.1384, 0.08866, 1.0, 0.1981, 0.1384, 0.08866, 1.0, 0.1981, 0.1384, 0.08866, 1.0, 0.1981, 0.1384, 0.08866, 1.0, 0.1981, 0.1384, 0.08866, 1.0, 0.1981, 0.1384, 0.08866, 1.0, 0.1981, 0.1384, 0.08866, 1.0, 0.1981, 0.1384, 0.08866, 1.0, 0.1981, 0.1384, 0.08866, 1.0, 0.1981, 0.1384, 0.08866, 1.0, 0.1981, 0.1384, 0.08866, 1.0, 0.1981, 0.1384, 0.08866, 1.0, 0.1981, 0.1384, 0.08866, 1.0, 0.1981, 0.1384, 0.08866, 1.0, 0.1981, 0.1384, 0.08866, 1.0, 0.1981, 0.1384, 0.08866, 1.0, 0.1981, 0.1384, 0.08866, 1.0, 0.1981, 0.1384, 0.08866, 1.0, 0.1981, 0.1384, 0.08866, 1.0, 0.1981, 0.1384, 0.08866, 1.0, 0.1981, 0.1384, 0.08866, 1.0, 0.1981, 0.1384, 0.08866, 1.0, 0.1981, 0.1384, 0.08866, 1.0, 0.1981, 0.1384, 0.08866, 1.0, 0.1981, 0.1384, 0.08866, 1.0, 0.1981, 0.1384, 0.08866, 1.0, 0.1981, 0.1384, 0.08866, 1.0, 0.1981, 0.1384, 0.08866, 1.0, 0.1981, 0.1384, 0.08866, 1.0, 0.1981, 0.1384, 0.08866, 1.0, 0.1981, 0.1384, 0.08866, 1.0, 0.09306, 0.15, 0.008023, 1.0, 0.09306, 0.15, 0.008023, 1.0, 0.09306, 0.15, 0.008023, 1.0, 0.09306, 0.15, 0.008023, 1.0, 0.09306, 0.15, 0.008023, 1.0, 0.09306, 0.15, 0.008023, 1.0, 0.09306, 0.15, 0.008023, 1.0, 0.09306, 0.15, 0.008023, 1.0, 0.09306, 0.15, 0.008023, 1.0, 0.09306, 0.15, 0.008023, 1.0, 0.09306, 0.15, 0.008023, 1.0, 0.09306, 0.15, 0.008023, 1.0, 0.09306, 0.15, 0.008023, 1.0, 0.09306, 0.15, 0.008023, 1.0, 0.09306, 0.15, 0.008023, 1.0, 0.09306, 0.15, 0.008023, 1.0, 0.09306, 0.15, 0.008023, 1.0, 0.09306, 0.15, 0.008023, 1.0, 0.09306, 0.15, 0.008023, 1.0, 0.09306, 0.15, 0.008023, 1.0, 0.09306, 0.15, 0.008023, 1.0, 0.09306, 0.15, 0.008023, 1.0, 0.09306, 0.15, 0.008023, 1.0, 0.09306, 0.15, 0.008023, 1.0, 0.09306, 0.15, 0.008023, 1.0, 0.09306, 0.15, 0.008023, 1.0, 0.09306, 0.15, 0.008023, 1.0, 0.09306, 0.15, 0.008023, 1.0, 0.09306, 0.15, 0.008023, 1.0, 0.09306, 0.15, 0.008023, 1.0, 0.09306, 0.15, 0.008023, 1.0, 0.09306, 0.15, 0.008023, 1.0, 0.09306, 0.15, 0.008023, 1.0, 0.09306, 0.15, 0.008023, 1.0, 0.09306, 0.15, 0.008023, 1.0, 0.09306, 0.15, 0.008023, 1.0, 0.09306, 0.15, 0.008023, 1.0, 0.09306, 0.15, 0.008023, 1.0, 0.09306, 0.15, 0.008023, 1.0, 0.09306, 0.15, 0.008023, 1.0, 0.09306, 0.15, 0.008023, 1.0, 0.09306, 0.15, 0.008023, 1.0, 0.09306, 0.15, 0.008023, 1.0, 0.09306, 0.15, 0.008023, 1.0, 0.09306, 0.15, 0.008023, 1.0, 0.09306, 0.15, 0.008023, 1.0, 0.09306, 0.15, 0.008023, 1.0, 0.09306, 0.15, 0.008023, 1.0, 0.09306, 0.15, 0.008023, 1.0, 0.09306, 0.15, 0.008023, 1.0, 0.09306, 0.15, 0.008023, 1.0, 0.09306, 0.15, 0.008023, 1.0, 0.09306, 0.15, 0.008023, 1.0, 0.09306, 0.15, 0.008023, 1.0, 0.09306, 0.15, 0.008023, 1.0, 0.09306, 0.15, 0.008023, 1.0, 0.09306, 0.15, 0.008023, 1.0, 0.09306, 0.15, 0.008023, 1.0, 0.09306, 0.15, 0.008023, 1.0, 0.09306, 0.15, 0.008023, 1.0, 0.09306, 0.15, 0.008023, 1.0, 0.09306, 0.15, 0.008023, 1.0, 0.09306, 0.15, 0.008023, 1.0, 0.09306, 0.15, 0.008023, 1.0, 0.09306, 0.15, 0.008023, 1.0, 0.09306, 0.15, 0.008023, 1.0, 0.09306, 0.15, 0.008023, 1.0, 0.09306, 0.15, 0.008023, 1.0, 0.09306, 0.15, 0.008023, 1.0, 0.09306, 0.15, 0.008023, 1.0, 0.09306, 0.15, 0.008023, 1.0, 0.09306, 0.15, 0.008023, 1.0, 0.09306, 0.15, 0.008023, 1.0, 0.09306, 0.15, 0.008023, 1.0, 0.09306, 0.15, 0.008023, 1.0, 0.09306, 0.15, 0.008023, 1.0, 0.09306, 0.15, 0.008023, 1.0, 0.09306, 0.15, 0.008023, 1.0, 0.09306, 0.15, 0.008023, 1.0, 0.09306, 0.15, 0.008023, 1.0, 0.09306, 0.15, 0.008023, 1.0, 0.09306, 0.15, 0.008023, 1.0, 0.09306, 0.15, 0.008023, 1.0, 0.09306, 0.15, 0.008023, 1.0, 0.09306, 0.15, 0.008023, 1.0, 0.09306, 0.15, 0.008023, 1.0, 0.09306, 0.15, 0.008023, 1.0, 0.09306, 0.15, 0.008023, 1.0, 0.09306, 0.15, 0.008023, 1.0, 0.09306, 0.15, 0.008023, 1.0, 0.09306, 0.15, 0.008023, 1.0, 0.09306, 0.15, 0.008023, 1.0, 0.09306, 0.15, 0.008023, 1.0, 0.09306, 0.15, 0.008023, 1.0, 0.09306, 0.15, 0.008023, 1.0, 0.09306, 0.15, 0.008023, 1.0, 0.09306, 0.15, 0.008023, 1.0, 0.09306, 0.15, 0.008023, 1.0, 0.09306, 0.15, 0.008023, 1.0, 0.09306, 0.15, 0.008023, 1.0, 0.09306, 0.15, 0.008023, 1.0, 0.09306, 0.15, 0.008023, 1.0, 0.09306, 0.15, 0.008023, 1.0, 0.09306, 0.15, 0.008023, 1.0, 0.09306, 0.15, 0.008023, 1.0, 0.09306, 0.15, 0.008023, 1.0, 0.09306, 0.15, 0.008023, 1.0, 0.09306, 0.15, 0.008023, 1.0, 0.09306, 0.15, 0.008023, 1.0, 0.09306, 0.15, 0.008023, 1.0, 0.09306, 0.15, 0.008023, 1.0, 0.09306, 0.15, 0.008023, 1.0, 0.09306, 0.15, 0.008023, 1.0, 0.09306, 0.15, 0.008023, 1.0, 0.09306, 0.15, 0.008023, 1.0, 0.09306, 0.15, 0.008023, 1.0, 0.09306, 0.15, 0.008023, 1.0, 0.09306, 0.15, 0.008023, 1.0, 0.09306, 0.15, 0.008023, 1.0, 0.09306, 0.15, 0.008023, 1.0, 0.09306, 0.15, 0.008023, 1.0, 0.09306, 0.15, 0.008023, 1.0, 0.09306, 0.15, 0.008023, 1.0, 0.09306, 0.15, 0.008023, 1.0, 0.09306, 0.15, 0.008023, 1.0, 0.09306, 0.15, 0.008023, 1.0, 0.09306, 0.15, 0.008023, 1.0, 0.09306, 0.15, 0.008023, 1.0, 0.09306, 0.15, 0.008023, 1.0, 0.09306, 0.15, 0.008023, 1.0, 0.09306, 0.15, 0.008023, 1.0, 0.09306, 0.15, 0.008023, 1.0, 0.09306, 0.15, 0.008023, 1.0, 0.09306, 0.15, 0.008023, 1.0, 0.09306, 0.15, 0.008023, 1.0, 0.09306, 0.15, 0.008023, 1.0, 0.09306, 0.15, 0.008023, 1.0, 0.09306, 0.15, 0.008023, 1.0, 0.09306, 0.15, 0.008023, 1.0, 0.09306, 0.15, 0.008023, 1.0, 0.09306, 0.15, 0.008023, 1.0, 0.09306, 0.15, 0.008023, 1.0, 0.09306, 0.15, 0.008023, 1.0, 0.09306, 0.15, 0.008023, 1.0, 0.09306, 0.15, 0.008023, 1.0, 0.09306, 0.15, 0.008023, 1.0, 0.09306, 0.15, 0.008023, 1.0, 0.09306, 0.15, 0.008023, 1.0, 0.09306, 0.15, 0.008023, 1.0, 0.09306, 0.15, 0.008023, 1.0, 0.09306, 0.15, 0.008023, 1.0, 0.09306, 0.15, 0.008023, 1.0, 0.09306, 0.15, 0.008023, 1.0, 0.09306, 0.15, 0.008023, 1.0, 0.09306, 0.15, 0.008023, 1.0, 0.09306, 0.15, 0.008023, 1.0, 0.09306, 0.15, 0.008023, 1.0, 0.09306, 0.15, 0.008023, 1.0, 0.09306, 0.15, 0.008023, 1.0, 0.09306, 0.15, 0.008023, 1.0, 0.09306, 0.15, 0.008023, 1.0, 0.09306, 0.15, 0.008023, 1.0, 0.09306, 0.15, 0.008023, 1.0, 0.09306, 0.15, 0.008023, 1.0, 0.09306, 0.15, 0.008023, 1.0, 0.09306, 0.15, 0.008023, 1.0, 0.09306, 0.15, 0.008023, 1.0, 0.09306, 0.15, 0.008023, 1.0, 0.09306, 0.15, 0.008023, 1.0, 0.09306, 0.15, 0.008023, 1.0, 0.09306, 0.15, 0.008023, 1.0, 0.09306, 0.15, 0.008023, 1.0, 0.09306, 0.15, 0.008023, 1.0, 0.09306, 0.15, 0.008023, 1.0, 0.09306, 0.15, 0.008023, 1.0, 0.09306, 0.15, 0.008023, 1.0, 0.09306, 0.15, 0.008023, 1.0, 0.09306, 0.15, 0.008023, 1.0, 0.09306, 0.15, 0.008023, 1.0, 0.09306, 0.15, 0.008023, 1.0, 0.09306, 0.15, 0.008023, 1.0, 0.09306, 0.15, 0.008023, 1.0, 0.09306, 0.15, 0.008023, 1.0, 0.09306, 0.15, 0.008023, 1.0, 0.09306, 0.15, 0.008023, 1.0, 0.09306, 0.15, 0.008023, 1.0, 0.09306, 0.15, 0.008023, 1.0, 0.09306, 0.15, 0.008023, 1.0, 0.09306, 0.15, 0.008023, 1.0, 0.09306, 0.15, 0.008023, 1.0, 0.09306, 0.15, 0.008023, 1.0, 0.09306, 0.15, 0.008023, 1.0, 0.09306, 0.15, 0.008023, 1.0, 0.09306, 0.15, 0.008023, 1.0, 0.09306, 0.15, 0.008023, 1.0, 0.09306, 0.15, 0.008023, 1.0, 0.09306, 0.15, 0.008023, 1.0, 0.09306, 0.15, 0.008023, 1.0, 0.09306, 0.15, 0.008023, 1.0, 0.09306, 0.15, 0.008023, 1.0, 0.09306, 0.15, 0.008023, 1.0, 0.09306, 0.15, 0.008023, 1.0, 0.09306, 0.15, 0.008023, 1.0, 0.09306, 0.15, 0.008023, 1.0, 0.09306, 0.15, 0.008023, 1.0, 0.09306, 0.15, 0.008023, 1.0, 0.09306, 0.15, 0.008023, 1.0, 0.09306, 0.15, 0.008023, 1.0, 0.09306, 0.15, 0.008023, 1.0, 0.09306, 0.15, 0.008023, 1.0, 0.09306, 0.15, 0.008023, 1.0, 0.09306, 0.15, 0.008023, 1.0, 0.09306, 0.15, 0.008023, 1.0, 0.09306, 0.15, 0.008023, 1.0, 0.09306, 0.15, 0.008023, 1.0, 0.09306, 0.15, 0.008023, 1.0, 0.09306, 0.15, 0.008023, 1.0, 0.09306, 0.15, 0.008023, 1.0, 0.09306, 0.15, 0.008023, 1.0, 0.09306, 0.15, 0.008023, 1.0, 0.09306, 0.15, 0.008023, 1.0, 0.09306, 0.15, 0.008023, 1.0, 0.09306, 0.15, 0.008023, 1.0, 0.09306, 0.15, 0.008023, 1.0, 0.09306, 0.15, 0.008023, 1.0, 0.09306, 0.15, 0.008023, 1.0, 0.09306, 0.15, 0.008023, 1.0, 0.09306, 0.15, 0.008023, 1.0, 0.09306, 0.15, 0.008023, 1.0, 0.09306, 0.15, 0.008023, 1.0, 0.09306, 0.15, 0.008023, 1.0, 0.09306, 0.15, 0.008023, 1.0, 0.09306, 0.15, 0.008023, 1.0, 0.09306, 0.15, 0.008023, 1.0, 0.09306, 0.15, 0.008023, 1.0, 0.09306, 0.15, 0.008023, 1.0, 0.09306, 0.15, 0.008023, 1.0, 0.09306, 0.15, 0.008023, 1.0, 0.09306, 0.15, 0.008023, 1.0, 0.09306, 0.15, 0.008023, 1.0, 0.09306, 0.15, 0.008023, 1.0, 0.09306, 0.15, 0.008023, 1.0, 0.09306, 0.15, 0.008023, 1.0, 0.09306, 0.15, 0.008023, 1.0, 0.09306, 0.15, 0.008023, 1.0, 0.09306, 0.15, 0.008023, 1.0, 0.09306, 0.15, 0.008023, 1.0, 0.09306, 0.15, 0.008023, 1.0, 0.09306, 0.15, 0.008023, 1.0, 0.09306, 0.15, 0.008023, 1.0, 0.09306, 0.15, 0.008023, 1.0, 0.09306, 0.15, 0.008023, 1.0, 0.09306, 0.15, 0.008023, 1.0, 0.09306, 0.15, 0.008023, 1.0, 0.09306, 0.15, 0.008023, 1.0, 0.09306, 0.15, 0.008023, 1.0, 0.09306, 0.15, 0.008023, 1.0, 0.09306, 0.15, 0.008023, 1.0, 0.09306, 0.15, 0.008023, 1.0, 0.09306, 0.15, 0.008023, 1.0, 0.09306, 0.15, 0.008023, 1.0, 0.09306, 0.15, 0.008023, 1.0, 0.09306, 0.15, 0.008023, 1.0, 0.09306, 0.15, 0.008023, 1.0, 0.09306, 0.15, 0.008023, 1.0, 0.09306, 0.15, 0.008023, 1.0, 0.09306, 0.15, 0.008023, 1.0, 0.09306, 0.15, 0.008023, 1.0, 0.09306, 0.15, 0.008023, 1.0, 0.09306, 0.15, 0.008023, 1.0, 0.09306, 0.15, 0.008023, 1.0, 0.09306, 0.15, 0.008023, 1.0, 0.09306, 0.15, 0.008023, 1.0, 0.09306, 0.15, 0.008023, 1.0, 0.09306, 0.15, 0.008023, 1.0, 0.09306, 0.15, 0.008023, 1.0, 0.09306, 0.15, 0.008023, 1.0, 0.09306, 0.15, 0.008023, 1.0, 0.09306, 0.15, 0.008023, 1.0, 0.09306, 0.15, 0.008023, 1.0, 0.09306, 0.15, 0.008023, 1.0, 0.09306, 0.15, 0.008023, 1.0, 0.09306, 0.15, 0.008023, 1.0, 0.09306, 0.15, 0.008023, 1.0, 0.09306, 0.15, 0.008023, 1.0, 0.09306, 0.15, 0.008023, 1.0, 0.09306, 0.15, 0.008023, 1.0, 0.09306, 0.15, 0.008023, 1.0, 0.09306, 0.15, 0.008023, 1.0, 0.09306, 0.15, 0.008023, 1.0, 0.09306, 0.15, 0.008023, 1.0, 0.09306, 0.15, 0.008023, 1.0, 0.09306, 0.15, 0.008023, 1.0, 0.09306, 0.15, 0.008023, 1.0, 0.09306, 0.15, 0.008023, 1.0, 0.09306, 0.15, 0.008023, 1.0, 0.09306, 0.15, 0.008023, 1.0, 0.09306, 0.15, 0.008023, 1.0, 0.09306, 0.15, 0.008023, 1.0, 0.09306, 0.15, 0.008023, 1.0, 0.09306, 0.15, 0.008023, 1.0, 0.09306, 0.15, 0.008023, 1.0, 0.09306, 0.15, 0.008023, 1.0, 0.09306, 0.15, 0.008023, 1.0, 0.09306, 0.15, 0.008023, 1.0, 0.09306, 0.15, 0.008023, 1.0, 0.09306, 0.15, 0.008023, 1.0, 0.09306, 0.15, 0.008023, 1.0, 0.09306, 0.15, 0.008023, 1.0, 0.09306, 0.15, 0.008023, 1.0, 0.09306, 0.15, 0.008023, 1.0, 0.09306, 0.15, 0.008023, 1.0, 0.09306, 0.15, 0.008023, 1.0, 0.09306, 0.15, 0.008023, 1.0, 0.09306, 0.15, 0.008023, 1.0, 0.09306, 0.15, 0.008023, 1.0, 0.09306, 0.15, 0.008023, 1.0, 0.09306, 0.15, 0.008023, 1.0, 0.09306, 0.15, 0.008023, 1.0, 0.09306, 0.15, 0.008023, 1.0, 0.09306, 0.15, 0.008023, 1.0, 0.09306, 0.15, 0.008023, 1.0, 0.09306, 0.15, 0.008023, 1.0, 0.09306, 0.15, 0.008023, 1.0, 0.09306, 0.15, 0.008023, 1.0, 0.09306, 0.15, 0.008023, 1.0, 0.09306, 0.15, 0.008023, 1.0, 0.09306, 0.15, 0.008023, 1.0, 0.09306, 0.15, 0.008023, 1.0, 0.09306, 0.15, 0.008023, 1.0, 0.09306, 0.15, 0.008023, 1.0, 0.09306, 0.15, 0.008023, 1.0, 0.09306, 0.15, 0.008023, 1.0, 0.09306, 0.15, 0.008023, 1.0, 0.09306, 0.15, 0.008023, 1.0, 0.09306, 0.15, 0.008023, 1.0, 0.09306, 0.15, 0.008023, 1.0, 0.09306, 0.15, 0.008023, 1.0, 0.09306, 0.15, 0.008023, 1.0, 0.09306, 0.15, 0.008023, 1.0, 0.09306, 0.15, 0.008023, 1.0, 0.09306, 0.15, 0.008023, 1.0, 0.09306, 0.15, 0.008023, 1.0, 0.09306, 0.15, 0.008023, 1.0, 0.09306, 0.15, 0.008023, 1.0, 0.09306, 0.15, 0.008023, 1.0, 0.09306, 0.15, 0.008023, 1.0, 0.09306, 0.15, 0.008023, 1.0, 0.09306, 0.15, 0.008023, 1.0, 0.09306, 0.15, 0.008023, 1.0, 0.09306, 0.15, 0.008023, 1.0, 0.09306, 0.15, 0.008023, 1.0, 0.09306, 0.15, 0.008023, 1.0, 0.09306, 0.15, 0.008023, 1.0, 0.09306, 0.15, 0.008023, 1.0, 0.09306, 0.15, 0.008023, 1.0, 0.09306, 0.15, 0.008023, 1.0, 0.09306, 0.15, 0.008023, 1.0, 0.09306, 0.15, 0.008023, 1.0, 0.09306, 0.15, 0.008023, 1.0, 0.09306, 0.15, 0.008023, 1.0, 0.09306, 0.15, 0.008023, 1.0, 0.09306, 0.15, 0.008023, 1.0, 0.09306, 0.15, 0.008023, 1.0, 0.09306, 0.15, 0.008023, 1.0, 0.09306, 0.15, 0.008023, 1.0, 0.09306, 0.15, 0.008023, 1.0, 0.09306, 0.15, 0.008023, 1.0, 0.09306, 0.15, 0.008023, 1.0, 0.09306, 0.15, 0.008023, 1.0, 0.09306, 0.15, 0.008023, 1.0, 0.09306, 0.15, 0.008023, 1.0, 0.09306, 0.15, 0.008023, 1.0, 0.09306, 0.15, 0.008023, 1.0, 0.09306, 0.15, 0.008023, 1.0, 0.09306, 0.15, 0.008023, 1.0, 0.09306, 0.15, 0.008023, 1.0, 0.09306, 0.15, 0.008023, 1.0, 0.09306, 0.15, 0.008023, 1.0, 0.09306, 0.15, 0.008023, 1.0, 0.09306, 0.15, 0.008023, 1.0, 0.09306, 0.15, 0.008023, 1.0, 0.09306, 0.15, 0.008023, 1.0, 0.09306, 0.15, 0.008023, 1.0, 0.09306, 0.15, 0.008023, 1.0, 0.09306, 0.15, 0.008023, 1.0, 0.09306, 0.15, 0.008023, 1.0, 0.09306, 0.15, 0.008023, 1.0, 0.09306, 0.15, 0.008023, 1.0, 0.09306, 0.15, 0.008023, 1.0, 0.09306, 0.15, 0.008023, 1.0, 0.09306, 0.15, 0.008023, 1.0, 0.09306, 0.15, 0.008023, 1.0, 0.09306, 0.15, 0.008023, 1.0, 0.09306, 0.15, 0.008023, 1.0, 0.09306, 0.15, 0.008023, 1.0, 0.09306, 0.15, 0.008023, 1.0, 0.09306, 0.15, 0.008023, 1.0, 0.09306, 0.15, 0.008023, 1.0, 0.09306, 0.15, 0.008023, 1.0, 0.09306, 0.15, 0.008023, 1.0, 0.09306, 0.15, 0.008023, 1.0, 0.09306, 0.15, 0.008023, 1.0, 0.09306, 0.15, 0.008023, 1.0, 0.09306, 0.15, 0.008023, 1.0, 0.09306, 0.15, 0.008023, 1.0, 0.09306, 0.15, 0.008023, 1.0, 0.09306, 0.15, 0.008023, 1.0, 0.09306, 0.15, 0.008023, 1.0, 0.09306, 0.15, 0.008023, 1.0, 0.09306, 0.15, 0.008023, 1.0, 0.09306, 0.15, 0.008023, 1.0, 0.09306, 0.15, 0.008023, 1.0, 0.09306, 0.15, 0.008023, 1.0, 0.09306, 0.15, 0.008023, 1.0, 0.09306, 0.15, 0.008023, 1.0, 0.09306, 0.15, 0.008023, 1.0, 0.09306, 0.15, 0.008023, 1.0, 0.09306, 0.15, 0.008023, 1.0, 0.09306, 0.15, 0.008023, 1.0, 0.09306, 0.15, 0.008023, 1.0, 0.09306, 0.15, 0.008023, 1.0, 0.09306, 0.15, 0.008023, 1.0, 0.09306, 0.15, 0.008023, 1.0, 0.09306, 0.15, 0.008023, 1.0, 0.09306, 0.15, 0.008023, 1.0, 0.09306, 0.15, 0.008023, 1.0, 0.09306, 0.15, 0.008023, 1.0, 0.09306, 0.15, 0.008023, 1.0, 0.09306, 0.15, 0.008023, 1.0, 0.09306, 0.15, 0.008023, 1.0, 0.09306, 0.15, 0.008023, 1.0, 0.09306, 0.15, 0.008023, 1.0, 0.09306, 0.15, 0.008023, 1.0, 0.09306, 0.15, 0.008023, 1.0, 0.09306, 0.15, 0.008023, 1.0, 0.09306, 0.15, 0.008023, 1.0, 0.09306, 0.15, 0.008023, 1.0, 0.09306, 0.15, 0.008023, 1.0, 0.09306, 0.15, 0.008023, 1.0, 0.09306, 0.15, 0.008023, 1.0, 0.09306, 0.15, 0.008023, 1.0, 0.09306, 0.15, 0.008023, 1.0, 0.09306, 0.15, 0.008023, 1.0, 0.09306, 0.15, 0.008023, 1.0, 0.09306, 0.15, 0.008023, 1.0, 0.09306, 0.15, 0.008023, 1.0, 0.09306, 0.15, 0.008023, 1.0, 0.09306, 0.15, 0.008023, 1.0, 0.09306, 0.15, 0.008023, 1.0, 0.09306, 0.15, 0.008023, 1.0, 0.09306, 0.15, 0.008023, 1.0, 0.09306, 0.15, 0.008023, 1.0, 0.09306, 0.15, 0.008023, 1.0, 0.09306, 0.15, 0.008023, 1.0, 0.09306, 0.15, 0.008023, 1.0, 0.09306, 0.15, 0.008023, 1.0, 0.09306, 0.15, 0.008023, 1.0, 0.09306, 0.15, 0.008023, 1.0, 0.09306, 0.15, 0.008023, 1.0, 0.09306, 0.15, 0.008023, 1.0, 0.09306, 0.15, 0.008023, 1.0, 0.09306, 0.15, 0.008023, 1.0, 0.09306, 0.15, 0.008023, 1.0, 0.09306, 0.15, 0.008023, 1.0, 0.09306, 0.15, 0.008023, 1.0, 0.09306, 0.15, 0.008023, 1.0, 0.09306, 0.15, 0.008023, 1.0, 0.09306, 0.15, 0.008023, 1.0, 0.09306, 0.15, 0.008023, 1.0, 0.09306, 0.15, 0.008023, 1.0, 0.09306, 0.15, 0.008023, 1.0, 0.09306, 0.15, 0.008023, 1.0, 0.09306, 0.15, 0.008023, 1.0, 0.09306, 0.15, 0.008023, 1.0, 0.09306, 0.15, 0.008023, 1.0, 0.09306, 0.15, 0.008023, 1.0, 0.09306, 0.15, 0.008023, 1.0, 0.09306, 0.15, 0.008023, 1.0, 0.09306, 0.15, 0.008023, 1.0, 0.09306, 0.15, 0.008023, 1.0, 0.09306, 0.15, 0.008023, 1.0, 0.09306, 0.15, 0.008023, 1.0, 0.09306, 0.15, 0.008023, 1.0, 0.09306, 0.15, 0.008023, 1.0, 0.09306, 0.15, 0.008023, 1.0, 0.09306, 0.15, 0.008023, 1.0, 0.09306, 0.15, 0.008023, 1.0, 0.09306, 0.15, 0.008023, 1.0, 0.09306, 0.15, 0.008023, 1.0, 0.09306, 0.15, 0.008023, 1.0, 0.09306, 0.15, 0.008023, 1.0, 0.09306, 0.15, 0.008023, 1.0, 0.09306, 0.15, 0.008023, 1.0, 0.09306, 0.15, 0.008023, 1.0, 0.09306, 0.15, 0.008023, 1.0, 0.09306, 0.15, 0.008023, 1.0, 0.09306, 0.15, 0.008023, 1.0, 0.09306, 0.15, 0.008023, 1.0, 0.09306, 0.15, 0.008023, 1.0, 0.09306, 0.15, 0.008023, 1.0, 0.09306, 0.15, 0.008023, 1.0, 0.09306, 0.15, 0.008023, 1.0, 0.09306, 0.15, 0.008023, 1.0, 0.09306, 0.15, 0.008023, 1.0, 0.09306, 0.15, 0.008023, 1.0, 0.09306, 0.15, 0.008023, 1.0, 0.09306, 0.15, 0.008023, 1.0, 0.09306, 0.15, 0.008023, 1.0, 0.09306, 0.15, 0.008023, 1.0, 0.09306, 0.15, 0.008023, 1.0, 0.09306, 0.15, 0.008023, 1.0, 0.09306, 0.15, 0.008023, 1.0, 0.09306, 0.15, 0.008023, 1.0, 0.09306, 0.15, 0.008023, 1.0, 0.09306, 0.15, 0.008023, 1.0, 0.09306, 0.15, 0.008023, 1.0, 0.09306, 0.15, 0.008023, 1.0, 0.09306, 0.15, 0.008023, 1.0, 0.09306, 0.15, 0.008023, 1.0, 0.09306, 0.15, 0.008023, 1.0, 0.09306, 0.15, 0.008023, 1.0, 0.09306, 0.15, 0.008023, 1.0, 0.09306, 0.15, 0.008023, 1.0, 0.09306, 0.15, 0.008023, 1.0, 0.09306, 0.15, 0.008023, 1.0, 0.09306, 0.15, 0.008023, 1.0, 0.09306, 0.15, 0.008023, 1.0, 0.09306, 0.15, 0.008023, 1.0, 0.09306, 0.15, 0.008023, 1.0, 0.09306, 0.15, 0.008023, 1.0, 0.09306, 0.15, 0.008023, 1.0, 0.09306, 0.15, 0.008023, 1.0, 0.09306, 0.15, 0.008023, 1.0, 0.09306, 0.15, 0.008023, 1.0, 0.09306, 0.15, 0.008023, 1.0, 0.09306, 0.15, 0.008023, 1.0, 0.09306, 0.15, 0.008023, 1.0, 0.09306, 0.15, 0.008023, 1.0, 0.09306, 0.15, 0.008023, 1.0, 0.3005, 0.1529, 0.04817, 1.0, 0.3005, 0.1529, 0.04817, 1.0, 0.3005, 0.1529, 0.04817, 1.0, 0.3005, 0.1529, 0.04817, 1.0, 0.3005, 0.1529, 0.04817, 1.0, 0.3005, 0.1529, 0.04817, 1.0, 0.3005, 0.1529, 0.04817, 1.0, 0.3005, 0.1529, 0.04817, 1.0, 0.3005, 0.1529, 0.04817, 1.0, 0.3005, 0.1529, 0.04817, 1.0, 0.3005, 0.1529, 0.04817, 1.0, 0.3005, 0.1529, 0.04817, 1.0, 0.3005, 0.1529, 0.04817, 1.0, 0.3005, 0.1529, 0.04817, 1.0, 0.3005, 0.1529, 0.04817, 1.0, 0.3005, 0.1529, 0.04817, 1.0, 0.3005, 0.1529, 0.04817, 1.0, 0.3005, 0.1529, 0.04817, 1.0, 0.3005, 0.1529, 0.04817, 1.0, 0.3005, 0.1529, 0.04817, 1.0, 0.3005, 0.1529, 0.04817, 1.0, 0.3005, 0.1529, 0.04817, 1.0, 0.3005, 0.1529, 0.04817, 1.0, 0.3005, 0.1529, 0.04817, 1.0, 0.3005, 0.1529, 0.04817, 1.0, 0.3005, 0.1529, 0.04817, 1.0, 0.3005, 0.1529, 0.04817, 1.0, 0.3005, 0.1529, 0.04817, 1.0, 0.3005, 0.1529, 0.04817, 1.0, 0.3005, 0.1529, 0.04817, 1.0, 0.3005, 0.1529, 0.04817, 1.0, 0.3005, 0.1529, 0.04817, 1.0, 0.3005, 0.1529, 0.04817, 1.0, 0.3005, 0.1529, 0.04817, 1.0, 0.3005, 0.1529, 0.04817, 1.0, 0.3005, 0.1529, 0.04817, 1.0, 0.3005, 0.1529, 0.04817, 1.0, 0.3005, 0.1529, 0.04817, 1.0, 0.3005, 0.1529, 0.04817, 1.0, 0.3005, 0.1529, 0.04817, 1.0, 0.3005, 0.1529, 0.04817, 1.0, 0.3005, 0.1529, 0.04817, 1.0, 0.3005, 0.1529, 0.04817, 1.0, 0.3005, 0.1529, 0.04817, 1.0, 0.3005, 0.1529, 0.04817, 1.0, 0.3005, 0.1529, 0.04817, 1.0, 0.3005, 0.1529, 0.04817, 1.0, 0.3005, 0.1529, 0.04817, 1.0, 0.3005, 0.1529, 0.04817, 1.0, 0.3005, 0.1529, 0.04817, 1.0, 0.3005, 0.1529, 0.04817, 1.0, 0.3005, 0.1529, 0.04817, 1.0, 0.3005, 0.1529, 0.04817, 1.0, 0.3005, 0.1529, 0.04817, 1.0, 0.3005, 0.1529, 0.04817, 1.0, 0.3005, 0.1529, 0.04817, 1.0, 0.3005, 0.1529, 0.04817, 1.0, 0.3005, 0.1529, 0.04817, 1.0, 0.3005, 0.1529, 0.04817, 1.0, 0.3005, 0.1529, 0.04817, 1.0, 0.3005, 0.1529, 0.04817, 1.0, 0.3005, 0.1529, 0.04817, 1.0, 0.3005, 0.1529, 0.04817, 1.0, 0.3005, 0.1529, 0.04817, 1.0, 0.3005, 0.1529, 0.04817, 1.0, 0.3005, 0.1529, 0.04817, 1.0, 0.3005, 0.1529, 0.04817, 1.0, 0.3005, 0.1529, 0.04817, 1.0, 0.3005, 0.1529, 0.04817, 1.0, 0.3005, 0.1529, 0.04817, 1.0, 0.3005, 0.1529, 0.04817, 1.0, 0.3005, 0.1529, 0.04817, 1.0, 0.3005, 0.1529, 0.04817, 1.0, 0.3005, 0.1529, 0.04817, 1.0, 0.3005, 0.1529, 0.04817, 1.0, 0.3005, 0.1529, 0.04817, 1.0, 0.3005, 0.1529, 0.04817, 1.0, 0.3005, 0.1529, 0.04817, 1.0, 0.3005, 0.1529, 0.04817, 1.0, 0.3005, 0.1529, 0.04817, 1.0, 0.3005, 0.1529, 0.04817, 1.0, 0.3005, 0.1529, 0.04817, 1.0, 0.3005, 0.1529, 0.04817, 1.0, 0.3005, 0.1529, 0.04817, 1.0, 0.3005, 0.1529, 0.04817, 1.0, 0.3005, 0.1529, 0.04817, 1.0, 0.3005, 0.1529, 0.04817, 1.0, 0.3005, 0.1529, 0.04817, 1.0, 0.3005, 0.1529, 0.04817, 1.0, 0.3005, 0.1529, 0.04817, 1.0, 0.3005, 0.1529, 0.04817, 1.0, 0.3005, 0.1529, 0.04817, 1.0, 0.3005, 0.1529, 0.04817, 1.0, 0.3005, 0.1529, 0.04817, 1.0, 0.3005, 0.1529, 0.04817, 1.0, 0.3005, 0.1529, 0.04817, 1.0, 0.3005, 0.1529, 0.04817, 1.0, 0.3005, 0.1529, 0.04817, 1.0, 0.3005, 0.1529, 0.04817, 1.0, 0.3005, 0.1529, 0.04817, 1.0, 0.3005, 0.1529, 0.04817, 1.0, 0.3005, 0.1529, 0.04817, 1.0, 0.3005, 0.1529, 0.04817, 1.0, 0.3005, 0.1529, 0.04817, 1.0, 0.3005, 0.1529, 0.04817, 1.0, 0.3005, 0.1529, 0.04817, 1.0, 0.3005, 0.1529, 0.04817, 1.0, 0.3005, 0.1529, 0.04817, 1.0, 0.3005, 0.1529, 0.04817, 1.0, 0.3005, 0.1529, 0.04817, 1.0, 0.3005, 0.1529, 0.04817, 1.0, 0.3005, 0.1529, 0.04817, 1.0, 0.3005, 0.1529, 0.04817, 1.0, 0.3005, 0.1529, 0.04817, 1.0, 0.3005, 0.1529, 0.04817, 1.0, 0.3005, 0.1529, 0.04817, 1.0, 0.3005, 0.1529, 0.04817, 1.0, 0.3005, 0.1529, 0.04817, 1.0, 0.3005, 0.1529, 0.04817, 1.0, 0.3005, 0.1529, 0.04817, 1.0, 0.3005, 0.1529, 0.04817, 1.0, 0.3005, 0.1529, 0.04817, 1.0, 0.3005, 0.1529, 0.04817, 1.0, 0.3005, 0.1529, 0.04817, 1.0, 0.3005, 0.1529, 0.04817, 1.0, 0.3005, 0.1529, 0.04817, 1.0, 0.3005, 0.1529, 0.04817, 1.0, 0.3005, 0.1529, 0.04817, 1.0, 0.3005, 0.1529, 0.04817, 1.0, 0.3005, 0.1529, 0.04817, 1.0, 0.3005, 0.1529, 0.04817, 1.0, 0.3005, 0.1529, 0.04817, 1.0, 0.3005, 0.1529, 0.04817, 1.0, 0.3005, 0.1529, 0.04817, 1.0, 0.3005, 0.1529, 0.04817, 1.0, 0.3005, 0.1529, 0.04817, 1.0, 0.3005, 0.1529, 0.04817, 1.0, 0.3005, 0.1529, 0.04817, 1.0, 0.3005, 0.1529, 0.04817, 1.0, 0.3005, 0.1529, 0.04817, 1.0, 0.3005, 0.1529, 0.04817, 1.0, 0.3005, 0.1529, 0.04817, 1.0, 0.3005, 0.1529, 0.04817, 1.0, 0.3005, 0.1529, 0.04817, 1.0, 0.3005, 0.1529, 0.04817, 1.0, 0.3005, 0.1529, 0.04817, 1.0, 0.3005, 0.1529, 0.04817, 1.0, 0.3005, 0.1529, 0.04817, 1.0, 0.3005, 0.1529, 0.04817, 1.0, 0.3005, 0.1529, 0.04817, 1.0, 0.3005, 0.1529, 0.04817, 1.0, 0.3005, 0.1529, 0.04817, 1.0, 0.3005, 0.1529, 0.04817, 1.0, 0.3005, 0.1529, 0.04817, 1.0, 0.3005, 0.1529, 0.04817, 1.0, 0.3005, 0.1529, 0.04817, 1.0, 0.3005, 0.1529, 0.04817, 1.0, 0.3005, 0.1529, 0.04817, 1.0, 0.3005, 0.1529, 0.04817, 1.0, 0.3005, 0.1529, 0.04817, 1.0, 0.3005, 0.1529, 0.04817, 1.0, 0.3005, 0.1529, 0.04817, 1.0, 0.3005, 0.1529, 0.04817, 1.0, 0.3005, 0.1529, 0.04817, 1.0, 0.3005, 0.1529, 0.04817, 1.0, 0.3005, 0.1529, 0.04817, 1.0, 0.3005, 0.1529, 0.04817, 1.0, 0.3005, 0.1529, 0.04817, 1.0, 0.3005, 0.1529, 0.04817, 1.0, 0.3005, 0.1529, 0.04817, 1.0, 0.3005, 0.1529, 0.04817, 1.0, 0.3005, 0.1529, 0.04817, 1.0, 0.3005, 0.1529, 0.04817, 1.0, 0.3005, 0.1529, 0.04817, 1.0, 0.3005, 0.1529, 0.04817, 1.0, 0.3005, 0.1529, 0.04817, 1.0, 0.3005, 0.1529, 0.04817, 1.0, 0.3005, 0.1529, 0.04817, 1.0, 0.3005, 0.1529, 0.04817, 1.0, 0.3005, 0.1529, 0.04817, 1.0])
_ca = me_cylinder.color_attributes.new('Color.001', 'BYTE_COLOR', 'CORNER')
_ca.data.foreach_set('color', [0.5972, 0.0, 1.0, 0.0, 0.5972, 0.0, 1.0, 0.0, 0.5972, 0.0, 1.0, 0.0, 0.5972, 0.0, 1.0, 0.0, 0.5972, 0.0, 1.0, 0.0, 0.5972, 0.0, 1.0, 0.0, 0.5972, 0.0, 1.0, 0.0, 0.5972, 0.0, 1.0, 0.0, 0.5972, 0.0, 1.0, 0.0, 0.5972, 0.0, 1.0, 0.0, 0.5972, 0.0, 1.0, 0.0, 0.5972, 0.0, 1.0, 0.0, 0.5972, 0.0, 1.0, 0.0, 0.5972, 0.0, 1.0, 0.0, 0.5972, 0.0, 1.0, 0.0, 0.5972, 0.0, 1.0, 0.0, 0.5972, 0.0, 1.0, 0.0, 0.5972, 0.0, 1.0, 0.0, 0.5972, 0.0, 1.0, 0.0, 0.5972, 0.0, 1.0, 0.0, 0.5972, 0.0, 1.0, 0.0, 0.5972, 0.0, 1.0, 0.0, 0.5972, 0.0, 1.0, 0.0, 0.5972, 0.0, 1.0, 0.0, 0.5972, 0.0, 1.0, 0.0, 0.5972, 0.0, 1.0, 0.0, 0.5972, 0.0, 1.0, 0.0, 0.5972, 0.0, 1.0, 0.0, 0.5972, 0.0, 1.0, 0.0, 0.5972, 0.0, 1.0, 0.0, 0.5972, 0.0, 1.0, 0.0, 0.5972, 0.0, 1.0, 0.0, 0.5972, 0.0, 1.0, 0.0, 0.5972, 0.0, 1.0, 0.0, 0.5972, 0.0, 1.0, 0.0, 0.5972, 0.0, 1.0, 0.0, 0.5972, 0.0, 1.0, 0.0, 0.5972, 0.0, 1.0, 0.0, 0.5972, 0.0, 1.0, 0.0, 0.5972, 0.0, 1.0, 0.0, 0.5972, 0.0, 1.0, 0.0, 0.5972, 0.0, 1.0, 0.0, 0.5972, 0.0, 1.0, 0.0, 0.5972, 0.0, 1.0, 0.0, 0.5972, 0.0, 1.0, 0.0, 0.5972, 0.0, 1.0, 0.0, 0.5972, 0.0, 1.0, 0.0, 0.5972, 0.0, 1.0, 0.0, 0.5972, 0.0, 1.0, 0.0, 0.5972, 0.0, 1.0, 0.0, 0.5972, 0.0, 1.0, 0.0, 0.5972, 0.0, 1.0, 0.0, 0.5972, 0.0, 1.0, 0.0, 0.5972, 0.0, 1.0, 0.0, 0.5972, 0.0, 1.0, 0.0, 0.5972, 0.0, 1.0, 0.0, 0.5972, 0.0, 1.0, 0.0, 0.5972, 0.0, 1.0, 0.0, 0.5972, 0.0, 1.0, 0.0, 0.5972, 0.0, 1.0, 0.0, 0.5972, 0.0, 1.0, 0.0, 0.5972, 0.0, 1.0, 0.0, 0.5972, 0.0, 1.0, 0.0, 0.5972, 0.0, 1.0, 0.0, 0.5972, 0.0, 1.0, 0.0, 0.5972, 0.0, 1.0, 0.0, 0.5972, 0.0, 1.0, 0.0, 0.5972, 0.0, 1.0, 0.0, 0.5972, 0.0, 1.0, 0.0, 0.5972, 0.0, 1.0, 0.0, 0.5972, 0.0, 1.0, 0.0, 0.5972, 0.0, 1.0, 0.0, 0.5972, 0.0, 1.0, 0.0, 0.5972, 0.0, 1.0, 0.0, 0.5972, 0.0, 1.0, 0.0, 0.5972, 0.0, 1.0, 0.0, 0.5972, 0.0, 1.0, 0.0, 0.5972, 0.0, 1.0, 0.0, 0.5972, 0.0, 1.0, 0.0, 0.5972, 0.0, 1.0, 0.0, 0.5972, 0.0, 1.0, 0.0, 0.5972, 0.0, 1.0, 0.0, 0.5972, 0.0, 1.0, 0.0, 0.5972, 0.0, 1.0, 0.0, 0.5972, 0.0, 1.0, 0.0, 0.5972, 0.0, 1.0, 0.0, 0.5972, 0.0, 1.0, 0.0, 0.5972, 0.0, 1.0, 0.0, 0.5972, 0.0, 1.0, 0.0, 0.5972, 0.0, 1.0, 0.0, 0.5972, 0.0, 1.0, 0.0, 0.5972, 0.0, 1.0, 0.0, 0.5972, 0.0, 1.0, 0.0, 0.5972, 0.0, 1.0, 0.0, 0.5972, 0.0, 1.0, 0.0, 0.5972, 0.0, 1.0, 0.0, 0.5972, 0.0, 1.0, 0.0, 0.5972, 0.0, 1.0, 0.0, 0.5972, 0.0, 1.0, 0.0, 0.5972, 0.0, 1.0, 0.0, 0.5972, 0.0, 1.0, 0.0, 0.5972, 0.0, 1.0, 0.0, 0.5972, 0.0, 1.0, 0.0, 0.5972, 0.0, 1.0, 0.0, 0.5972, 0.0, 1.0, 0.0, 0.5972, 0.0, 1.0, 0.0, 0.5972, 0.0, 1.0, 0.0, 0.5972, 0.0, 1.0, 0.0, 0.5972, 0.0, 1.0, 0.0, 0.5972, 0.0, 1.0, 0.0, 0.5972, 0.0, 1.0, 0.0, 0.5972, 0.0, 1.0, 0.0, 0.5972, 0.0, 1.0, 0.0, 0.5972, 0.0, 1.0, 0.0, 0.5972, 0.0, 1.0, 0.0, 0.5972, 0.0, 1.0, 0.0, 0.5972, 0.0, 1.0, 0.0, 0.5972, 0.0, 1.0, 0.0, 0.5972, 0.0, 1.0, 0.0, 0.5972, 0.0, 1.0, 0.0, 0.5972, 0.0, 1.0, 0.0, 0.5972, 0.0, 1.0, 0.0, 0.5972, 0.0, 1.0, 0.0, 0.5972, 0.0, 1.0, 0.0, 0.5972, 0.0, 1.0, 0.0, 0.5972, 0.0, 1.0, 0.0, 0.5972, 0.0, 1.0, 0.0, 0.5972, 0.0, 1.0, 0.0, 0.5972, 0.0, 1.0, 0.0, 0.5972, 0.0, 1.0, 0.0, 0.5972, 0.0, 1.0, 0.0, 0.5972, 0.0, 1.0, 0.0, 0.5972, 0.0, 1.0, 0.0, 0.5972, 0.0, 1.0, 0.0, 0.5972, 0.0, 1.0, 0.0, 0.5972, 0.0, 1.0, 0.0, 0.5972, 0.0, 1.0, 0.0, 0.5972, 0.0, 1.0, 0.0, 0.5972, 0.0, 1.0, 0.0, 0.5972, 0.0, 1.0, 0.0, 0.5972, 0.0, 1.0, 0.0, 0.5972, 0.0, 1.0, 0.0, 0.5972, 0.0, 1.0, 0.0, 0.5972, 0.0, 1.0, 0.0, 0.5972, 0.0, 1.0, 0.0, 0.5972, 0.0, 1.0, 0.0, 0.5972, 0.0, 1.0, 0.0, 0.5972, 0.0, 1.0, 0.0, 0.5972, 0.0, 1.0, 0.0, 0.5972, 0.0, 1.0, 0.0, 0.5972, 0.0, 1.0, 0.0, 0.5972, 0.0, 1.0, 0.0, 0.5972, 0.0, 1.0, 0.0, 0.5972, 0.0, 1.0, 0.0, 0.5972, 0.0, 1.0, 0.0, 0.5972, 0.0, 1.0, 0.0, 0.5972, 0.0, 1.0, 0.0, 0.5972, 0.0, 1.0, 0.0, 0.5972, 0.0, 1.0, 0.0, 0.5972, 0.0, 1.0, 0.0, 0.5972, 0.0, 1.0, 0.0, 0.5972, 0.0, 1.0, 0.0, 0.5972, 0.0, 1.0, 0.0, 0.5972, 0.0, 1.0, 0.0, 0.5972, 0.0, 1.0, 0.0, 0.5972, 0.0, 1.0, 0.0, 0.5972, 0.0, 1.0, 0.0, 0.5972, 0.0, 1.0, 0.0, 0.5972, 0.0, 1.0, 0.0, 0.5972, 0.0, 1.0, 0.0, 0.5972, 0.0, 1.0, 0.0, 0.5972, 0.0, 1.0, 0.0, 0.5972, 0.0, 1.0, 0.0, 0.5972, 0.0, 1.0, 0.0, 0.5972, 0.0, 1.0, 0.0, 0.5972, 0.0, 1.0, 0.0, 0.5972, 0.0, 1.0, 0.0, 0.5972, 0.0, 1.0, 0.0, 0.5972, 0.0, 1.0, 0.0, 0.5972, 0.0, 1.0, 0.0, 0.5972, 0.0, 1.0, 0.0, 0.5972, 0.0, 1.0, 0.0, 0.5972, 0.0, 1.0, 0.0, 0.5972, 0.0, 1.0, 0.0, 0.5972, 0.0, 1.0, 0.0, 0.5972, 0.0, 1.0, 0.0, 0.5972, 0.0, 1.0, 0.0, 0.5972, 0.0, 1.0, 0.0, 0.5972, 0.0, 1.0, 0.0, 0.5972, 0.0, 1.0, 0.0, 0.5972, 0.0, 1.0, 0.0, 0.5972, 0.0, 1.0, 0.0, 0.5972, 0.0, 1.0, 0.0, 0.5972, 0.0, 1.0, 0.0, 0.5972, 0.0, 1.0, 0.0, 0.5972, 0.0, 1.0, 0.0, 0.5972, 0.0, 1.0, 0.0, 0.5972, 0.0, 1.0, 0.0, 0.5972, 0.0, 1.0, 0.0, 0.5972, 0.0, 1.0, 0.0, 0.5972, 0.0, 1.0, 0.0, 0.5972, 0.0, 1.0, 0.0, 0.5972, 0.0, 1.0, 0.0, 0.5972, 0.0, 1.0, 0.0, 0.5972, 0.0, 1.0, 0.0, 0.5972, 0.0, 1.0, 0.0, 0.5972, 0.0, 1.0, 0.0, 0.5972, 0.0, 1.0, 0.0, 0.5972, 0.0, 1.0, 0.0, 0.5972, 0.0, 1.0, 0.0, 0.5972, 0.0, 1.0, 0.0, 0.5972, 0.0, 1.0, 0.0, 0.5972, 0.0, 1.0, 0.0, 0.5972, 0.0, 1.0, 0.0, 0.5972, 0.0, 1.0, 0.0, 0.5972, 0.0, 1.0, 0.0, 0.5972, 0.0, 1.0, 0.0, 0.5972, 0.0, 1.0, 0.0, 0.5972, 0.0, 1.0, 0.0, 0.5972, 0.0, 1.0, 0.0, 0.5972, 0.0, 1.0, 0.0, 0.5972, 0.0, 1.0, 0.0, 0.5972, 0.0, 1.0, 0.0, 0.5972, 0.0, 1.0, 0.0, 0.5972, 0.0, 1.0, 0.0, 0.5972, 0.0, 1.0, 0.0, 0.5972, 0.0, 1.0, 0.0, 0.5972, 0.0, 1.0, 0.0, 0.5972, 0.0, 1.0, 0.0, 0.5972, 0.0, 1.0, 0.0, 0.5972, 0.0, 1.0, 0.0, 0.5972, 0.0, 1.0, 0.0, 0.5972, 0.0, 1.0, 0.0, 0.5972, 0.0, 1.0, 0.0, 0.5972, 0.0, 1.0, 0.0, 0.5972, 0.0, 1.0, 0.0, 0.5972, 0.0, 1.0, 0.0, 0.5972, 0.0, 1.0, 0.0, 0.5972, 0.0, 1.0, 0.0, 0.5972, 0.0, 1.0, 0.0, 0.5972, 0.0, 1.0, 0.0, 0.5972, 0.0, 1.0, 0.0, 0.5972, 0.0, 1.0, 0.0, 0.5972, 0.0, 1.0, 0.0, 0.5972, 0.0, 1.0, 0.0, 0.5972, 0.0, 1.0, 0.0, 0.5972, 0.0, 1.0, 0.0, 0.5972, 0.0, 1.0, 0.0, 0.5972, 0.0, 1.0, 0.0, 0.5972, 0.0, 1.0, 0.0, 0.5972, 0.0, 1.0, 0.0, 0.5972, 0.0, 1.0, 0.0, 0.5972, 0.0, 1.0, 0.0, 0.5972, 0.0, 1.0, 0.0, 0.5972, 0.0, 1.0, 0.0, 0.5972, 0.0, 1.0, 0.0, 0.5972, 0.0, 1.0, 0.0, 0.5972, 0.0, 1.0, 0.0, 0.5972, 0.0, 1.0, 0.0, 0.5972, 0.0, 1.0, 0.0, 0.5972, 0.0, 1.0, 0.0, 0.5972, 0.0, 1.0, 0.0, 0.5972, 0.0, 1.0, 0.0, 0.5972, 0.0, 1.0, 0.0, 0.5972, 0.0, 1.0, 0.0, 0.5972, 0.0, 1.0, 0.0, 0.5972, 0.0, 1.0, 0.0, 0.5972, 0.0, 1.0, 0.0, 0.5972, 0.0, 1.0, 0.0, 0.5972, 0.0, 1.0, 0.0, 0.5972, 0.0, 1.0, 0.0, 0.5972, 0.0, 1.0, 0.0, 0.5972, 0.0, 1.0, 0.0, 0.5972, 0.0, 1.0, 0.0, 0.5972, 0.0, 1.0, 0.0, 0.5972, 0.0, 1.0, 0.0, 0.5972, 0.0, 1.0, 0.0, 0.5972, 0.0, 1.0, 0.0, 0.5972, 0.0, 1.0, 0.0, 0.5972, 0.0, 1.0, 0.0, 0.5972, 0.0, 1.0, 0.0, 0.5972, 0.0, 1.0, 0.0, 0.5972, 0.0, 1.0, 0.0, 0.5972, 0.0, 1.0, 0.0, 0.5972, 0.0, 1.0, 0.0, 0.5972, 0.0, 1.0, 0.0, 0.5972, 0.0, 1.0, 0.0, 0.5972, 0.0, 1.0, 0.0, 0.5972, 0.0, 1.0, 0.0, 0.5972, 0.0, 1.0, 0.0, 0.5972, 0.0, 1.0, 0.0, 0.5972, 0.0, 1.0, 0.0, 0.5972, 0.0, 1.0, 0.0, 0.5972, 0.0, 1.0, 0.0, 0.5972, 0.0, 1.0, 0.0, 0.5972, 0.0, 1.0, 0.0, 0.5972, 0.0, 1.0, 0.0, 0.5972, 0.0, 1.0, 0.0, 0.5972, 0.0, 1.0, 0.0, 0.5972, 0.0, 1.0, 0.0, 0.5972, 0.0, 1.0, 0.0, 0.5972, 0.0, 1.0, 0.0, 0.5972, 0.0, 1.0, 0.0, 0.5972, 0.0, 1.0, 0.0, 0.5972, 0.0, 1.0, 0.0, 0.5972, 0.0, 1.0, 0.0, 0.5972, 0.0, 1.0, 0.0, 0.5972, 0.0, 1.0, 0.0, 0.5972, 0.0, 1.0, 0.0, 0.5972, 0.0, 1.0, 0.0, 0.5972, 0.0, 1.0, 0.0, 0.5972, 0.0, 1.0, 0.0, 0.5972, 0.0, 1.0, 0.0, 0.5972, 0.0, 1.0, 0.0, 0.5972, 0.0, 1.0, 0.0, 0.5972, 0.0, 1.0, 0.0, 0.5972, 0.0, 1.0, 0.0, 0.5972, 0.0, 1.0, 0.0, 0.5972, 0.0, 1.0, 0.0, 0.5972, 0.0, 1.0, 0.0, 0.5972, 0.0, 1.0, 0.0, 0.5972, 0.0, 1.0, 0.0, 0.5972, 0.0, 1.0, 0.0, 0.5972, 0.0, 1.0, 0.0, 0.5972, 0.0, 1.0, 0.0, 0.5972, 0.0, 1.0, 0.0, 0.5972, 0.0, 1.0, 0.0, 0.5972, 0.0, 1.0, 0.0, 0.5972, 0.0, 1.0, 0.0, 0.5972, 0.0, 1.0, 0.0, 0.5972, 0.0, 1.0, 0.0, 0.5972, 0.0, 1.0, 0.0, 0.5972, 0.0, 1.0, 0.0, 0.5972, 0.0, 1.0, 0.0, 0.5972, 0.0, 1.0, 0.0, 0.5972, 0.0, 1.0, 0.0, 0.5972, 0.0, 1.0, 0.0, 0.5972, 0.0, 1.0, 0.0, 0.5972, 0.0, 1.0, 0.0, 0.5972, 0.0, 1.0, 0.0, 0.5972, 0.0, 1.0, 0.0, 0.5972, 0.0, 1.0, 0.0, 0.5972, 0.0, 1.0, 0.0, 0.5972, 0.0, 1.0, 0.0, 0.5972, 0.0, 1.0, 0.0, 0.5972, 0.0, 1.0, 0.0, 0.5972, 0.0, 1.0, 0.0, 0.5972, 0.0, 1.0, 0.0, 0.5972, 0.0, 1.0, 0.0, 0.5972, 0.0, 1.0, 0.0, 0.5972, 0.0, 1.0, 0.0, 0.5972, 0.0, 1.0, 0.0, 0.5972, 0.0, 1.0, 0.0, 0.5972, 0.0, 1.0, 0.0, 0.5972, 0.0, 1.0, 0.0, 0.5972, 0.0, 1.0, 0.0, 0.5972, 0.0, 1.0, 0.0, 0.5972, 0.0, 1.0, 0.0, 0.5972, 0.0, 1.0, 0.0, 0.5972, 0.0, 1.0, 0.0, 0.5972, 0.0, 1.0, 0.0, 0.5972, 0.0, 1.0, 0.0, 0.5972, 0.0, 1.0, 0.0, 0.5972, 0.0, 1.0, 0.0, 0.5972, 0.0, 1.0, 0.0, 0.5972, 0.0, 1.0, 0.0, 0.5972, 0.0, 1.0, 0.0, 0.5972, 0.0, 1.0, 0.0, 0.5972, 0.0, 1.0, 0.0, 0.5972, 0.0, 1.0, 0.0, 0.5972, 0.0, 1.0, 0.0, 0.5972, 0.0, 1.0, 0.0, 0.5972, 0.0, 1.0, 0.0, 0.5972, 0.0, 1.0, 0.0, 0.5972, 0.0, 1.0, 0.0, 0.5972, 0.0, 1.0, 0.0, 0.5972, 0.0, 1.0, 0.0, 0.5972, 0.0, 1.0, 0.0, 0.5972, 0.0, 1.0, 0.0, 0.5972, 0.0, 1.0, 0.0, 0.5972, 0.0, 1.0, 0.0, 0.5972, 0.0, 1.0, 0.0, 0.5972, 0.0, 1.0, 0.0, 0.5972, 0.0, 1.0, 0.0, 0.5972, 0.0, 1.0, 0.0, 0.5972, 0.0, 1.0, 0.0, 0.5972, 0.0, 1.0, 0.0, 0.5972, 0.0, 1.0, 0.0, 0.5972, 0.0, 1.0, 0.0, 0.5972, 0.0, 1.0, 0.0, 0.5972, 0.0, 1.0, 0.0, 0.5972, 0.0, 1.0, 0.0, 0.5972, 0.0, 1.0, 0.0, 0.5972, 0.0, 1.0, 0.0, 0.5972, 0.0, 1.0, 0.0, 0.5972, 0.0, 1.0, 0.0, 0.5972, 0.0, 1.0, 0.0, 0.5972, 0.0, 1.0, 0.0, 0.5972, 0.0, 1.0, 0.0, 0.5972, 0.0, 1.0, 0.0, 0.5972, 0.0, 1.0, 0.0, 0.5972, 0.0, 1.0, 0.0, 0.5972, 0.0, 1.0, 0.0, 0.5972, 0.0, 1.0, 0.0, 0.5972, 0.0, 1.0, 0.0, 0.5972, 0.0, 1.0, 0.0, 0.5972, 0.0, 1.0, 0.0, 0.5972, 0.0, 1.0, 0.0, 0.5972, 0.0, 1.0, 0.0, 0.5972, 0.0, 1.0, 0.0, 0.5972, 0.0, 1.0, 0.0, 0.5972, 0.0, 1.0, 0.0, 0.5972, 0.0, 1.0, 0.0, 0.5972, 0.0, 1.0, 0.0, 0.5972, 0.0, 1.0, 0.0, 0.5972, 0.0, 1.0, 0.0, 0.5972, 0.0, 1.0, 0.0, 0.5972, 0.0, 1.0, 0.0, 0.5972, 0.0, 1.0, 0.0, 0.5972, 0.0, 1.0, 0.0, 0.5972, 0.0, 1.0, 0.0, 0.5972, 0.0, 1.0, 0.0, 0.5972, 0.0, 1.0, 0.0, 0.5972, 0.0, 1.0, 0.0, 0.5972, 0.0, 1.0, 0.0, 0.5972, 0.0, 1.0, 0.0, 0.5972, 0.0, 1.0, 0.0, 0.5972, 0.0, 1.0, 0.0, 0.5972, 0.0, 1.0, 0.0, 0.5972, 0.0, 1.0, 0.0, 0.5972, 0.0, 1.0, 0.0, 0.5972, 0.0, 1.0, 0.0, 0.5972, 0.0, 1.0, 0.0, 0.5972, 0.0, 1.0, 0.0, 0.5972, 0.0, 1.0, 0.0, 0.5972, 0.0, 1.0, 0.0, 0.5972, 0.0, 1.0, 0.0, 0.5972, 0.0, 1.0, 0.0, 0.5972, 0.0, 1.0, 0.0, 0.5972, 0.0, 1.0, 0.0, 0.5972, 0.0, 1.0, 0.0, 0.5972, 0.0, 1.0, 0.0, 0.5972, 0.0, 1.0, 0.0, 0.5972, 0.0, 1.0, 0.0, 0.5972, 0.0, 1.0, 0.0, 0.5972, 0.0, 1.0, 0.0, 0.5972, 0.0, 1.0, 0.0, 0.5972, 0.0, 1.0, 0.0, 0.5972, 0.0, 1.0, 0.0, 0.5972, 0.0, 1.0, 0.0, 0.5972, 0.0, 1.0, 0.0, 0.5972, 0.0, 1.0, 0.0, 0.5972, 0.0, 1.0, 0.0, 0.5972, 0.0, 1.0, 0.0, 0.5972, 0.0, 1.0, 0.0, 0.5972, 0.0, 1.0, 0.0, 0.5972, 0.0, 1.0, 0.0, 0.5972, 0.0, 1.0, 0.0, 0.5972, 0.0, 1.0, 0.0, 0.5972, 0.0, 1.0, 0.0, 0.5972, 0.0, 1.0, 0.0, 0.5972, 0.0, 1.0, 0.0, 0.5972, 0.0, 1.0, 0.0, 0.5972, 0.0, 1.0, 0.0, 0.5972, 0.0, 1.0, 0.0, 0.5972, 0.0, 1.0, 0.0, 0.5972, 0.0, 1.0, 0.0, 0.5972, 0.0, 1.0, 0.0, 0.5972, 0.0, 1.0, 0.0, 0.5972, 0.0, 1.0, 0.0, 0.5972, 0.0, 1.0, 0.0, 0.5972, 0.0, 1.0, 0.0, 0.5972, 0.0, 1.0, 0.0, 0.5972, 0.0, 1.0, 0.0, 0.5972, 0.0, 1.0, 0.0, 0.5972, 0.0, 1.0, 0.0, 0.5972, 0.0, 1.0, 0.0, 0.5972, 0.0, 1.0, 0.0, 0.5972, 0.0, 1.0, 0.0, 0.5972, 0.0, 1.0, 0.0, 0.5972, 0.0, 1.0, 0.0, 0.5972, 0.0, 1.0, 0.0, 0.5972, 0.0, 1.0, 0.0, 0.5972, 0.0, 1.0, 0.0, 0.5972, 0.0, 1.0, 0.0, 0.5972, 0.0, 1.0, 0.0, 0.5972, 0.0, 1.0, 0.0, 0.5972, 0.0, 1.0, 0.0, 0.5972, 0.0, 1.0, 0.0, 0.5972, 0.0, 1.0, 0.0, 0.5972, 0.0, 1.0, 0.0, 0.5972, 0.0, 1.0, 0.0, 0.5972, 0.0, 1.0, 0.0, 0.5972, 0.0, 1.0, 0.0, 0.5972, 0.0, 1.0, 0.0, 0.5972, 0.0, 1.0, 0.0, 0.5972, 0.0, 1.0, 0.0, 0.5972, 0.0, 1.0, 0.0, 0.5972, 0.0, 1.0, 0.0, 0.5972, 0.0, 1.0, 0.0, 0.5972, 0.0, 1.0, 0.0, 0.5972, 0.0, 1.0, 0.0, 0.5972, 0.0, 1.0, 0.0, 0.5972, 0.0, 1.0, 0.0, 0.5972, 0.0, 1.0, 0.0, 0.5972, 0.0, 1.0, 0.0, 0.5972, 0.0, 1.0, 0.0, 0.5972, 0.0, 1.0, 0.0, 0.5972, 0.0, 1.0, 0.0, 0.5972, 0.0, 1.0, 0.0, 0.5972, 0.0, 1.0, 0.0, 0.5972, 0.0, 1.0, 0.0, 0.5972, 0.0, 1.0, 0.0, 0.5972, 0.0, 1.0, 0.0, 0.5972, 0.0, 1.0, 0.0, 0.5972, 0.0, 1.0, 0.0, 0.5972, 0.0, 1.0, 0.0, 0.5972, 0.0, 1.0, 0.0, 0.5972, 0.0, 1.0, 0.0, 0.5972, 0.0, 1.0, 0.0, 0.5972, 0.0, 1.0, 0.0, 0.5972, 0.0, 1.0, 0.0, 0.5972, 0.0, 1.0, 0.0, 0.5972, 0.0, 1.0, 0.0, 0.5972, 0.0, 1.0, 0.0, 0.5972, 0.0, 1.0, 0.0, 0.5972, 0.0, 1.0, 0.0, 0.5972, 0.0, 1.0, 0.0, 0.5972, 0.0, 1.0, 0.0, 0.5972, 0.0, 1.0, 0.0, 0.5972, 0.0, 1.0, 0.0, 0.5972, 0.0, 1.0, 0.0, 0.5972, 0.0, 1.0, 0.0, 0.5972, 0.0, 1.0, 0.0, 0.5972, 0.0, 1.0, 0.0, 0.5972, 0.0, 1.0, 0.0, 0.5972, 0.0, 1.0, 0.0, 0.5972, 0.0, 1.0, 0.0, 0.5972, 0.0, 1.0, 0.0, 0.5972, 0.0, 1.0, 0.0, 0.5972, 0.0, 1.0, 0.0, 0.5972, 0.0, 1.0, 0.0, 0.5972, 0.0, 1.0, 0.0, 0.5972, 0.0, 1.0, 0.0, 0.5972, 0.0, 1.0, 0.0, 0.5972, 0.0, 1.0, 0.0, 0.5972, 0.0, 1.0, 0.0, 0.5972, 0.0, 1.0, 0.0, 0.5972, 0.0, 1.0, 0.0, 0.5972, 0.0, 1.0, 0.0, 0.5972, 0.0, 1.0, 0.0, 0.5972, 0.0, 1.0, 0.0, 0.5972, 0.0, 1.0, 0.0, 0.5972, 0.0, 1.0, 0.0, 0.5972, 0.0, 1.0, 0.0, 0.5972, 0.0, 1.0, 0.0, 0.5972, 0.0, 1.0, 0.0, 0.5972, 0.0, 1.0, 0.0, 0.5972, 0.0, 1.0, 0.0, 0.5972, 0.0, 1.0, 0.0, 0.5972, 0.0, 1.0, 0.0, 0.5972, 0.0, 1.0, 0.0, 0.5972, 0.0, 1.0, 0.0, 0.5972, 0.0, 1.0, 0.0, 0.5972, 0.0, 1.0, 0.0, 0.5972, 0.0, 1.0, 0.0, 0.5972, 0.0, 1.0, 0.0, 0.5972, 0.0, 1.0, 0.0, 0.5972, 0.0, 1.0, 0.0, 0.5972, 0.0, 1.0, 0.0, 0.5972, 0.0, 1.0, 0.0, 0.5972, 0.0, 1.0, 0.0, 0.5972, 0.0, 1.0, 0.0, 0.5972, 0.0, 1.0, 0.0, 0.5972, 0.0, 1.0, 0.0, 0.5972, 0.0, 1.0, 0.0, 0.5972, 0.0, 1.0, 0.0, 0.5972, 0.0, 1.0, 0.0, 0.5972, 0.0, 1.0, 0.0, 0.5972, 0.0, 1.0, 0.0, 0.5972, 0.0, 1.0, 0.0, 0.5972, 0.0, 1.0, 0.0, 0.5972, 0.0, 1.0, 0.0, 0.5972, 0.0, 1.0, 0.0, 0.5972, 0.0, 1.0, 0.0, 0.5972, 0.0, 1.0, 0.0, 0.5972, 0.0, 1.0, 0.0, 0.5972, 0.0, 1.0, 0.0, 0.5972, 0.0, 1.0, 0.0, 0.5972, 0.0, 1.0, 0.0, 0.5972, 0.0, 1.0, 0.0, 0.5972, 0.0, 1.0, 0.0, 0.5972, 0.0, 1.0, 0.0, 0.5972, 0.0, 1.0, 0.0, 0.5972, 0.0, 1.0, 0.0, 0.5972, 0.0, 1.0, 0.0, 0.5972, 0.0, 1.0, 0.0, 0.5972, 0.0, 1.0, 0.0, 0.5972, 0.0, 1.0, 0.0, 0.5972, 0.0, 1.0, 0.0, 0.5972, 0.0, 1.0, 0.0, 0.5972, 0.0, 1.0, 0.0, 0.5972, 0.0, 1.0, 0.0, 0.5972, 0.0, 1.0, 0.0, 0.5972, 0.0, 1.0, 0.0, 0.5972, 0.0, 1.0, 0.0, 0.5972, 0.0, 1.0, 0.0, 0.5972, 0.0, 1.0, 0.0, 0.5972, 0.0, 1.0, 0.0, 0.5972, 0.0, 1.0, 0.0, 0.5972, 0.0, 1.0, 0.0, 0.5972, 0.0, 1.0, 0.0, 0.5972, 0.0, 1.0, 0.0, 0.5972, 0.0, 1.0, 0.0, 0.5972, 0.0, 1.0, 0.0, 0.5972, 0.0, 1.0, 0.0, 0.5972, 0.0, 1.0, 0.0, 0.5972, 0.0, 1.0, 0.0, 0.5972, 0.0, 1.0, 0.0, 0.5972, 0.0, 1.0, 0.0, 0.5972, 0.0, 1.0, 0.0, 0.5972, 0.0, 1.0, 0.0, 0.5972, 0.0, 1.0, 0.0, 0.5972, 0.0, 1.0, 0.0, 0.5972, 0.0, 1.0, 0.0, 0.5972, 0.0, 1.0, 0.0, 0.5972, 0.0, 1.0, 0.0, 0.5972, 0.0, 1.0, 0.0, 0.5972, 0.0, 1.0, 0.0, 0.5972, 0.0, 1.0, 0.0, 0.5972, 0.0, 1.0, 0.0, 0.5972, 0.0, 1.0, 0.0, 0.5972, 0.0, 1.0, 0.0, 0.5972, 0.0, 1.0, 0.0, 0.5972, 0.0, 1.0, 0.0, 0.5972, 0.0, 1.0, 0.0, 0.5972, 0.0, 1.0, 0.0, 0.5972, 0.0, 1.0, 0.0, 0.5972, 0.0, 1.0, 0.0, 0.5972, 0.0, 1.0, 0.0, 0.5972, 0.0, 1.0, 0.0, 0.5972, 0.0, 1.0, 0.0, 0.5972, 0.0, 1.0, 0.0, 0.5972, 0.0, 1.0, 0.0, 0.5972, 0.0, 1.0, 0.0, 0.5972, 0.0, 1.0, 0.0, 0.5972, 0.0, 1.0, 0.0, 0.5972, 0.0, 1.0, 0.0, 0.5972, 0.0, 1.0, 0.0, 0.5972, 0.0, 1.0, 0.0, 0.5972, 0.0, 1.0, 0.0, 0.5972, 0.0, 1.0, 0.0, 0.5972, 0.0, 1.0, 0.0, 0.5972, 0.0, 1.0, 0.0, 0.5972, 0.0, 1.0, 0.0, 0.5972, 0.0, 1.0, 0.0, 0.5972, 0.0, 1.0, 0.0, 0.5972, 0.0, 1.0, 0.0, 0.5972, 0.0, 1.0, 0.0, 0.5972, 0.0, 1.0, 0.0, 0.5972, 0.0, 1.0, 0.0, 0.5972, 0.0, 1.0, 0.0, 0.5972, 0.0, 1.0, 0.0, 0.5972, 0.0, 1.0, 0.0, 0.5972, 0.0, 1.0, 0.0, 0.5972, 0.0, 1.0, 0.0, 0.5972, 0.0, 1.0, 0.0, 0.5972, 0.0, 1.0, 0.0, 0.5972, 0.0, 1.0, 0.0, 0.5972, 0.0, 1.0, 0.0, 0.5972, 0.0, 1.0, 0.0, 0.5972, 0.0, 1.0, 0.0, 0.5972, 0.0, 1.0, 0.0, 0.5972, 0.0, 1.0, 0.0, 0.5972, 0.0, 1.0, 0.0, 0.5972, 0.0, 1.0, 0.0, 0.5972, 0.0, 1.0, 0.0, 0.5972, 0.0, 1.0, 0.0, 0.5972, 0.0, 1.0, 0.0, 0.5972, 0.0, 1.0, 0.0, 0.5972, 0.0, 1.0, 0.0, 0.5972, 0.0, 1.0, 0.0, 0.5972, 0.0, 1.0, 0.0, 0.5972, 0.0, 1.0, 0.0, 0.5972, 0.0, 1.0, 0.0, 0.5972, 0.0, 1.0, 0.0, 0.5972, 0.0, 1.0, 0.0, 0.5972, 0.0, 1.0, 0.0, 0.5972, 0.0, 1.0, 0.0, 0.5972, 0.0, 1.0, 0.0, 0.5972, 0.0, 1.0, 0.0, 0.5972, 0.0, 1.0, 0.0, 0.5972, 0.0, 1.0, 0.0, 0.5972, 0.0, 1.0, 0.0, 0.5972, 0.0, 1.0, 0.0, 0.5972, 0.0, 1.0, 0.0, 0.5972, 0.0, 1.0, 0.0, 0.5972, 0.0, 1.0, 0.0, 0.5972, 0.0, 1.0, 0.0, 0.5972, 0.0, 1.0, 0.0, 0.5972, 0.0, 1.0, 0.0, 0.5972, 0.0, 1.0, 0.0, 0.5972, 0.0, 1.0, 0.0, 0.5972, 0.0, 1.0, 0.0, 0.5972, 0.0, 1.0, 0.0, 0.5972, 0.0, 1.0, 0.0, 0.5972, 0.0, 1.0, 0.0, 0.5972, 0.0, 1.0, 0.0, 0.5972, 0.0, 1.0, 0.0, 0.5972, 0.0, 1.0, 0.0, 0.5972, 0.0, 1.0, 0.0, 0.5972, 0.0, 1.0, 0.0, 0.5972, 0.0, 1.0, 0.0, 0.5972, 0.0, 1.0, 0.0, 0.5972, 0.0, 1.0, 0.0, 0.5972, 0.0, 1.0, 0.0, 0.5972, 0.0, 1.0, 0.0, 0.5972, 0.0, 1.0, 0.0, 0.5972, 0.0, 1.0, 0.0, 0.5972, 0.0, 1.0, 0.0, 0.5972, 0.0, 1.0, 0.0, 0.5972, 0.0, 1.0, 0.0, 0.5972, 0.0, 1.0, 0.0, 0.5972, 0.0, 1.0, 0.0, 0.5972, 0.0, 1.0, 0.0, 0.5972, 0.0, 1.0, 0.0, 0.5972, 0.0, 1.0, 0.0, 0.5972, 0.0, 1.0, 0.0, 0.5972, 0.0, 1.0, 0.0, 0.5972, 0.0, 1.0, 0.0, 0.5972, 0.0, 1.0, 0.0, 0.5972, 0.0, 1.0, 0.0, 0.5972, 0.0, 1.0, 0.0, 0.5972, 0.0, 1.0, 0.0, 0.5972, 0.0, 1.0, 0.0, 0.5972, 0.0, 1.0, 0.0, 0.5972, 0.0, 1.0, 0.0, 0.5972, 0.0, 1.0, 0.0, 0.5972, 0.0, 1.0, 0.0, 0.5972, 0.0, 1.0, 0.0, 0.5972, 0.0, 1.0, 0.0, 0.5972, 0.0, 1.0, 0.0, 0.5972, 0.0, 1.0, 0.0, 0.5972, 0.0, 1.0, 0.0, 0.5972, 0.0, 1.0, 0.0, 0.5972, 0.0, 1.0, 0.0, 0.5972, 0.0, 1.0, 0.0, 0.5972, 0.0, 1.0, 0.0, 0.5972, 0.0, 1.0, 0.0, 0.5972, 0.0, 1.0, 0.0, 0.5972, 0.0, 1.0, 0.0, 0.5972, 0.0, 1.0, 0.0, 0.5972, 0.0, 1.0, 0.0, 0.5972, 0.0, 1.0, 0.0, 0.5972, 0.0, 1.0, 0.0, 0.5972, 0.0, 1.0, 0.0, 0.5972, 0.0, 1.0, 0.0, 0.5972, 0.0, 1.0, 0.0, 0.5972, 0.0, 1.0, 0.0, 0.5972, 0.0, 1.0, 0.0, 0.5972, 0.0, 1.0, 0.0, 0.5972, 0.0, 1.0, 0.0, 0.5972, 0.0, 1.0, 0.0, 0.5972, 0.0, 1.0, 0.0, 0.5972, 0.0, 1.0, 0.0, 0.5972, 0.0, 1.0, 0.0, 0.5972, 0.0, 1.0, 0.0, 0.5972, 0.0, 1.0, 0.0, 0.5972, 0.0, 1.0, 0.0, 0.5972, 0.0, 1.0, 0.0, 0.5972, 0.0, 1.0, 0.0, 0.5972, 0.0, 1.0, 0.0, 0.5972, 0.0, 1.0, 0.0, 0.5972, 0.0, 1.0, 0.0, 0.5972, 0.0, 1.0, 0.0, 0.5972, 0.0, 1.0, 0.0, 0.5972, 0.0, 1.0, 0.0, 0.5972, 0.0, 1.0, 0.0, 0.5972, 0.0, 1.0, 0.0, 0.5972, 0.0, 1.0, 0.0, 0.5972, 0.0, 1.0, 0.0, 0.5972, 0.0, 1.0, 0.0, 0.5972, 0.0, 1.0, 0.0, 0.5972, 0.0, 1.0, 0.0, 0.5972, 0.0, 1.0, 0.0, 0.5972, 0.0, 1.0, 0.0, 0.5972, 0.0, 1.0, 0.0, 0.5972, 0.0, 1.0, 0.0, 0.5972, 0.0, 1.0, 0.0, 0.5972, 0.0, 1.0, 0.0, 0.5972, 0.0, 1.0, 0.0, 0.5972, 0.0, 1.0, 0.0, 0.5972, 0.0, 1.0, 0.0, 0.5972, 0.0, 1.0, 0.0, 0.5972, 0.0, 1.0, 0.0, 0.5972, 0.0, 1.0, 0.0, 0.5972, 0.0, 1.0, 0.0, 0.5972, 0.0, 1.0, 0.0, 0.5972, 0.0, 1.0, 0.0, 0.5972, 0.0, 1.0, 0.0, 0.5972, 0.0, 1.0, 0.0, 0.5972, 0.0, 1.0, 0.0, 0.5972, 0.0, 1.0, 0.0, 0.5972, 0.0, 1.0, 0.0, 0.5972, 0.0, 1.0, 0.0, 0.5972, 0.0, 1.0, 0.0, 0.5972, 0.0, 1.0, 0.0, 0.5972, 0.0, 1.0, 0.0, 0.5972, 0.0, 1.0, 0.0, 0.5972, 0.0, 1.0, 0.0, 0.5972, 0.0, 1.0, 0.0, 0.5972, 0.0, 1.0, 0.0, 0.5972, 0.0, 1.0, 0.0, 0.5972, 0.0, 1.0, 0.0, 0.5972, 0.0, 1.0, 0.0, 0.5972, 0.0, 1.0, 0.0, 0.5972, 0.0, 1.0, 0.0, 0.5972, 0.0, 1.0, 0.0, 0.5972, 0.0, 1.0, 0.0, 0.5972, 0.0, 1.0, 0.0, 0.5972, 0.0, 1.0, 0.0, 0.5972, 0.0, 1.0, 0.0, 0.5972, 0.0, 1.0, 0.0, 0.5972, 0.0, 1.0, 0.0, 0.5972, 0.0, 1.0, 0.0, 0.5972, 0.0, 1.0, 0.0, 0.5972, 0.0, 1.0, 0.0, 0.5972, 0.0, 1.0, 0.0, 0.5972, 0.0, 1.0, 0.0, 0.5972, 0.0, 1.0, 0.0, 0.5972, 0.0, 1.0, 0.0, 0.5972, 0.0, 1.0, 0.0, 0.5972, 0.0, 1.0, 0.0, 0.5972, 0.0, 1.0, 0.0, 0.5972, 0.0, 1.0, 0.0, 0.5972, 0.0, 1.0, 0.0, 0.5972, 0.0, 1.0, 0.0, 0.5972, 0.0, 1.0, 0.0, 0.5972, 0.0, 1.0, 0.0, 0.5972, 0.0, 1.0, 0.0, 0.5972, 0.0, 1.0, 0.0, 0.5972, 0.0, 1.0, 0.0, 0.5972, 0.0, 1.0, 0.0, 0.5972, 0.0, 1.0, 0.0, 0.5972, 0.0, 1.0, 0.0, 0.5972, 0.0, 1.0, 0.0, 0.5972, 0.0, 1.0, 0.0, 0.5972, 0.0, 1.0, 0.0, 0.5972, 0.0, 1.0, 0.0, 0.5972, 0.0, 1.0, 0.0, 0.5972, 0.0, 1.0, 0.0, 0.5972, 0.0, 1.0, 0.0, 0.5972, 0.0, 1.0, 0.0, 0.5972, 0.0, 1.0, 0.0, 0.5972, 0.0, 1.0, 0.0, 0.5972, 0.0, 1.0, 0.0, 0.5972, 0.0, 1.0, 0.0, 0.5972, 0.0, 1.0, 0.0, 0.5972, 0.0, 1.0, 0.0, 0.5972, 0.0, 1.0, 0.0, 0.5972, 0.0, 1.0, 0.0, 0.5972, 0.0, 1.0, 0.0, 0.5972, 0.0, 1.0, 0.0, 0.5972, 0.0, 1.0, 0.0, 0.5972, 0.0, 1.0, 0.0, 0.5972, 0.0, 1.0, 0.0, 0.5972, 0.0, 1.0, 0.0, 0.5972, 0.0, 1.0, 0.0, 0.5972, 0.0, 1.0, 0.0, 0.5972, 0.0, 1.0, 0.0, 0.5972, 0.0, 1.0, 0.0, 0.5972, 0.0, 1.0, 0.0, 0.5972, 0.0, 1.0, 0.0, 0.5972, 0.0, 1.0, 0.0, 0.5972, 0.0, 1.0, 0.0, 0.5972, 0.0, 1.0, 0.0, 0.5972, 0.0, 1.0, 0.0, 0.5972, 0.0, 1.0, 0.0, 0.5972, 0.0, 1.0, 0.0, 0.5972, 0.0, 1.0, 0.0, 0.5972, 0.0, 1.0, 0.0, 0.5972, 0.0, 1.0, 0.0, 0.5972, 0.0, 1.0, 0.0, 0.5972, 0.0, 1.0, 0.0, 0.5972, 0.0, 1.0, 0.0, 0.5972, 0.0, 1.0, 0.0, 0.5972, 0.0, 1.0, 0.0, 0.5972, 0.0, 1.0, 0.0, 0.5972, 0.0, 1.0, 0.0, 0.5972, 0.0, 1.0, 0.0, 0.5972, 0.0, 1.0, 0.0, 0.5972, 0.0, 1.0, 0.0, 0.5972, 0.0, 1.0, 0.0, 0.5972, 0.0, 1.0, 0.0, 0.5972, 0.0, 1.0, 0.0, 0.5972, 0.0, 1.0, 0.0, 0.5972, 0.0, 1.0, 0.0, 0.5972, 0.0, 1.0, 0.0, 0.5972, 0.0, 1.0, 0.0, 0.5972, 0.0, 1.0, 0.0])
me_cylinder.materials.append(mat_material_1)
me_cylinder.materials.append(mat_material_0)
me_cylinder.materials.append(mat_material_2)
me_cylinder.update()

# ---- objects
ob_cylinder = bpy.data.objects.new('Cylinder', me_cylinder)

# ---- transforms, parenting, visibility, modifiers, constraints
ob_cylinder.location = (0.0, 0.0, 0.0527)
ob_cylinder.rotation_mode = 'QUATERNION'
ob_cylinder.rotation_quaternion = (1.0, 0.0, 0.0, 0.0)
ob_cylinder.scale = (0.2046, 0.2046, 0.2046)

# ---- collection membership
scene.collection.objects.link(ob_cylinder)

# ---- scene / render settings (as saved in the file)
scene.frame_start = 1; scene.frame_end = 250; scene.frame_set(1)
scene.render.engine = 'BLENDER_EEVEE_NEXT'
bpy.context.view_layer.update()

# ---- added for rendering (the .blend has no active camera and no usable light): camera, sun
cam_auto = bpy.data.cameras.new('AutoCamera')
cam_auto.lens = 50.0
cam_auto.sensor_width = 36.0
cam_auto.clip_end = 1000.0
ob_auto_camera = bpy.data.objects.new('AutoCamera', cam_auto)
scene.collection.objects.link(ob_auto_camera)
ob_auto_camera.location = (0.288514, -0.346217, 0.376335)
ob_auto_camera.rotation_euler = (1.09748, -7.21219e-08, 0.694738)
scene.camera = ob_auto_camera
light_auto_sun = bpy.data.lights.new('AutoSun', 'SUN')
light_auto_sun.energy = 3.0
light_auto_sun.angle = 0.0523599
ob_auto_sun = bpy.data.objects.new('AutoSun', light_auto_sun)
scene.collection.objects.link(ob_auto_sun)
ob_auto_sun.rotation_euler = (0.872665, 0.174533, 0.523599)
bpy.context.view_layer.update()
